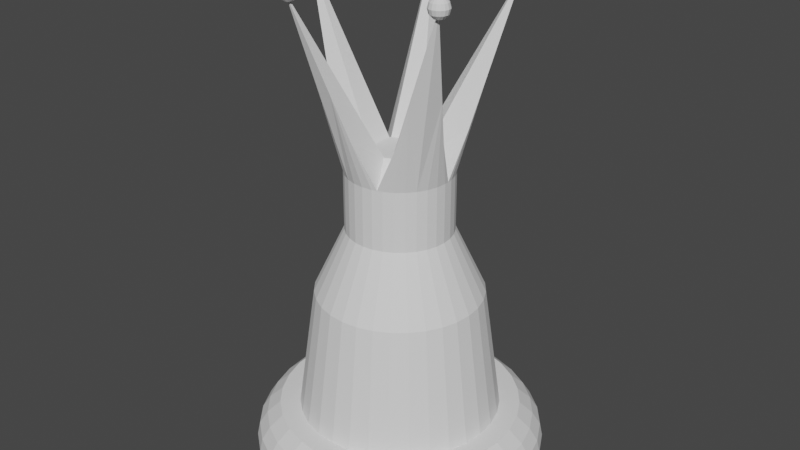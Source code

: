 # Source: hetman.blend  (saved by Blender 3.3.6; exported with 4.5.12 LTS)
import bpy
from mathutils import Matrix  # noqa: F401  (used for matrix-valued properties, if any)

bpy.ops.wm.read_factory_settings(use_empty=True)
scene = bpy.context.scene
scene.name = 'Scene'

# ---- collections
col_collection = bpy.data.collections.new('Collection'); scene.collection.children.link(col_collection)

# ---- world
world_world = bpy.data.worlds.new('World'); scene.world = world_world
world_world.use_nodes = True; world_world.node_tree.nodes.clear()
_N = world_world.node_tree.nodes; _L = world_world.node_tree.links
n0 = _N.new('ShaderNodeOutputWorld'); n0.name = 'World Output'; n0.location = (300, 300)
n1 = _N.new('ShaderNodeBackground'); n1.name = 'Background'; n1.location = (10, 300)
n1.inputs[0].default_value = (0.05088, 0.05088, 0.05088, 1.0)
_L.new(n1.outputs[0], n0.inputs[0])
n0.is_active_output = True
world_world.color = (0.05088, 0.05088, 0.05088)
world_world.use_sun_shadow = False
world_world.sun_shadow_jitter_overblur = 0.0

# ---- meshes
me_kula = bpy.data.meshes.new('Kula')
me_kula.from_pydata([(0.0, 0.8315, 0.3954), (0.0, 0.9808, 0.2232), (0.0, 1.0, 0.1301), (0.0, 0.9808, 0.03692), (0.1622, 0.8155, 0.3954), (0.1802, 0.9061, 0.3128), (0.1913, 0.9619, 0.2232), (0.1951, 0.9808, 0.1301), (0.1913, 0.9619, 0.03692), (0.3182, 0.7682, 0.3954), (0.3536, 0.8536, 0.3128), (0.3753, 0.9061, 0.2232), (0.3827, 0.9239, 0.1301), (0.3753, 0.9061, 0.03692), (0.4619, 0.6913, 0.3954), (0.5133, 0.7682, 0.3128), (0.5449, 0.8155, 0.2232), (0.5556, 0.8315, 0.1301), (0.5449, 0.8155, 0.03692), (0.5879, 0.5879, 0.3954), (0.6533, 0.6533, 0.3128), (0.6935, 0.6935, 0.2232), (0.7071, 0.7071, 0.1301), (0.6935, 0.6935, 0.03692), (0.6913, 0.4619, 0.3954), (0.7682, 0.5133, 0.3128), (0.8155, 0.5449, 0.2232), (0.8315, 0.5556, 0.1301), (0.8155, 0.5449, 0.03692), (0.7682, 0.3182, 0.3954), (0.8536, 0.3536, 0.3128), (0.9061, 0.3753, 0.2232), (0.9239, 0.3827, 0.1301), (0.9061, 0.3753, 0.03692), (0.8155, 0.1622, 0.3954), (0.9061, 0.1802, 0.3128), (0.9619, 0.1913, 0.2232), (0.9808, 0.1951, 0.1301), (0.9619, 0.1913, 0.03692), (0.8315, -8.941e-08, 0.3954), (0.9239, 4.47e-08, 0.3128), (0.9808, -8.941e-08, 0.2232), (1.0, -1.639e-07, 0.1301), (0.9808, -8.941e-08, 0.03692), (0.8155, -0.1622, 0.3954), (0.9061, -0.1802, 0.3128), (0.9619, -0.1913, 0.2232), (0.9808, -0.1951, 0.1301), (0.9619, -0.1913, 0.03692), (0.7682, -0.3182, 0.3954), (0.8536, -0.3536, 0.3128), (0.9061, -0.3753, 0.2232), (0.9239, -0.3827, 0.1301), (0.9061, -0.3753, 0.03692), (0.6913, -0.4619, 0.3954), (0.7682, -0.5133, 0.3128), (0.8155, -0.5449, 0.2232), (0.8315, -0.5556, 0.1301), (0.8155, -0.5449, 0.03692), (0.5879, -0.5879, 0.3954), (0.6533, -0.6533, 0.3128), (0.6935, -0.6935, 0.2232), (0.7071, -0.7071, 0.1301), (0.6935, -0.6935, 0.03692), (0.4619, -0.6913, 0.3954), (0.5133, -0.7682, 0.3128), (0.5449, -0.8155, 0.2232), (0.5556, -0.8315, 0.1301), (0.5449, -0.8155, 0.03692), (0.3182, -0.7682, 0.3954), (0.3536, -0.8536, 0.3128), (0.3753, -0.9061, 0.2232), (0.3827, -0.9239, 0.1301), (0.3753, -0.9061, 0.03692), (0.1622, -0.8155, 0.3954), (0.1802, -0.9061, 0.3128), (0.1913, -0.9619, 0.2232), (0.1951, -0.9808, 0.1301), (0.1913, -0.9619, 0.03692), (-1.043e-07, -0.8315, 0.3954), (2.98e-08, -0.9239, 0.3128), (-1.341e-07, -0.9808, 0.2232), (-3.278e-07, -1.0, 0.1301), (-1.341e-07, -0.9808, 0.03692), (-0.1622, -0.8155, 0.3954), (-0.1802, -0.9061, 0.3128), (-0.1913, -0.9619, 0.2232), (-0.1951, -0.9808, 0.1301), (-0.1913, -0.9619, 0.03692), (-0.3182, -0.7682, 0.3954), (-0.3536, -0.8536, 0.3128), (-0.3753, -0.9061, 0.2232), (-0.3827, -0.9239, 0.1301), (-0.3753, -0.9061, 0.03692), (-0.4619, -0.6913, 0.3954), (-0.5133, -0.7682, 0.3128), (-0.5449, -0.8155, 0.2232), (-0.5556, -0.8315, 0.1301), (-0.5449, -0.8155, 0.03692), (-0.5879, -0.5879, 0.3954), (-0.6533, -0.6533, 0.3128), (-0.6935, -0.6935, 0.2232), (-0.7071, -0.7071, 0.1301), (-0.6935, -0.6935, 0.03692), (-0.6913, -0.4619, 0.3954), (-0.7682, -0.5133, 0.3128), (-0.8155, -0.5449, 0.2232), (-0.8315, -0.5556, 0.1301), (-0.8155, -0.5449, 0.03692), (-0.7682, -0.3182, 0.3954), (-0.8536, -0.3536, 0.3128), (-0.9061, -0.3753, 0.2232), (-0.9239, -0.3827, 0.1301), (-0.9061, -0.3753, 0.03692), (-0.8155, -0.1622, 0.3954), (-0.9061, -0.1802, 0.3128), (-0.9619, -0.1913, 0.2232), (-0.9808, -0.1951, 0.1301), (-0.9619, -0.1913, 0.03692), (-0.8315, 1.639e-07, 0.3954), (-0.9239, 1.49e-08, 0.3128), (-0.9808, 2.682e-07, 0.2232), (-1.0, 4.47e-07, 0.1301), (-0.9808, 2.682e-07, 0.03692), (-0.8155, 0.1622, 0.3954), (-0.9061, 0.1802, 0.3128), (-0.9619, 0.1913, 0.2232), (-0.9808, 0.1951, 0.1301), (-0.9619, 0.1913, 0.03692), (-0.7682, 0.3182, 0.3954), (-0.8536, 0.3536, 0.3128), (-0.9061, 0.3753, 0.2232), (-0.9239, 0.3827, 0.1301), (-0.9061, 0.3753, 0.03692), (-0.6913, 0.4619, 0.3954), (-0.7682, 0.5133, 0.3128), (-0.8155, 0.5449, 0.2232), (-0.8315, 0.5556, 0.1301), (-0.8155, 0.5449, 0.03692), (-0.5879, 0.5879, 0.3954), (-0.6533, 0.6533, 0.3128), (-0.6935, 0.6935, 0.2232), (-0.7071, 0.7071, 0.1301), (-0.6935, 0.6935, 0.03692), (-0.4619, 0.6913, 0.3954), (-0.5133, 0.7682, 0.3128), (-0.5449, 0.8155, 0.2232), (-0.5556, 0.8315, 0.1301), (-0.5449, 0.8155, 0.03692), (-0.3182, 0.7682, 0.3954), (-0.3536, 0.8536, 0.3128), (-0.3753, 0.9061, 0.2232), (-0.3827, 0.9239, 0.1301), (-0.3753, 0.9061, 0.03692), (-0.1622, 0.8155, 0.3954), (-0.1802, 0.9061, 0.3128), (-0.1913, 0.9619, 0.2232), (-0.1951, 0.9808, 0.1301), (-0.1913, 0.9619, 0.03692), (5.96e-08, 0.9239, 0.3128), (1.599e-08, 0.6929, 0.3954), (0.1352, 0.6796, 0.3954), (0.2652, 0.6402, 0.3954), (0.385, 0.5761, 0.3954), (0.49, 0.49, 0.3954), (0.5761, 0.385, 0.3954), (0.6402, 0.2652, 0.3954), (0.6796, 0.1352, 0.3954), (0.6929, -6.985e-08, 0.3954), (0.6796, -0.1352, 0.3954), (0.6402, -0.2652, 0.3954), (0.5761, -0.385, 0.3954), (0.49, -0.49, 0.3954), (0.385, -0.5761, 0.3954), (0.2652, -0.6402, 0.3954), (0.1352, -0.6796, 0.3954), (-7.094e-08, -0.6929, 0.3954), (-0.1352, -0.6796, 0.3954), (-0.2652, -0.6402, 0.3954), (-0.385, -0.5761, 0.3954), (-0.49, -0.49, 0.3954), (-0.5761, -0.385, 0.3954), (-0.6402, -0.2652, 0.3954), (-0.6796, -0.1352, 0.3954), (-0.6929, 1.413e-07, 0.3954), (-0.6796, 0.1352, 0.3954), (-0.6402, 0.2652, 0.3954), (-0.5761, 0.385, 0.3954), (-0.49, 0.49, 0.3954), (-0.385, 0.5761, 0.3954), (-0.2652, 0.6402, 0.3954), (-0.1352, 0.6796, 0.3954), (3.124e-08, 0.5693, 1.266), (0.1111, 0.5584, 1.266), (0.2179, 0.526, 1.266), (0.3163, 0.4734, 1.266), (0.4026, 0.4026, 1.266), (0.4734, 0.3163, 1.266), (0.526, 0.2179, 1.266), (0.5584, 0.1111, 1.266), (0.5693, -5.037e-08, 1.266), (0.5584, -0.1111, 1.266), (0.526, -0.2179, 1.266), (0.4734, -0.3163, 1.266), (0.4026, -0.4026, 1.266), (0.3163, -0.4734, 1.266), (0.2179, -0.526, 1.266), (0.1111, -0.5584, 1.266), (-4.018e-08, -0.5693, 1.266), (-0.1111, -0.5584, 1.266), (-0.2179, -0.526, 1.266), (-0.3163, -0.4734, 1.266), (-0.4026, -0.4026, 1.266), (-0.4734, -0.3163, 1.266), (-0.526, -0.2179, 1.266), (-0.5584, -0.1111, 1.266), (-0.5693, 1.231e-07, 1.266), (-0.5584, 0.1111, 1.266), (-0.526, 0.2179, 1.266), (-0.4734, 0.3163, 1.266), (-0.4026, 0.4026, 1.266), (-0.3163, 0.4734, 1.266), (-0.2179, 0.526, 1.266), (-0.1111, 0.5584, 1.266), (4.931e-08, 0.3587, 1.715), (0.06998, 0.3518, 1.715), (0.1373, 0.3314, 1.715), (0.1993, 0.2983, 1.715), (0.2537, 0.2537, 1.715), (0.2983, 0.1993, 1.715), (0.3314, 0.1373, 1.715), (0.3518, 0.06998, 1.715), (0.3587, -1.589e-08, 1.715), (0.3518, -0.06998, 1.715), (0.3314, -0.1373, 1.715), (0.2983, -0.1993, 1.715), (0.2537, -0.2537, 1.715), (0.1993, -0.2983, 1.715), (0.1373, -0.3314, 1.715), (0.06998, -0.3518, 1.715), (4.306e-09, -0.3587, 1.715), (-0.06998, -0.3518, 1.715), (-0.1373, -0.3314, 1.715), (-0.1993, -0.2983, 1.715), (-0.2537, -0.2537, 1.715), (-0.2983, -0.1993, 1.715), (-0.3314, -0.1373, 1.715), (-0.3518, -0.06998, 1.715), (-0.3587, 9.34e-08, 1.715), (-0.3518, 0.06998, 1.715), (-0.3314, 0.1373, 1.715), (-0.2983, 0.1993, 1.715), (-0.2537, 0.2537, 1.715), (-0.1993, 0.2983, 1.715), (-0.1373, 0.3314, 1.715), (-0.06998, 0.3518, 1.715), (4.931e-08, 0.3587, 2.123), (0.06998, 0.3518, 2.123), (0.1373, 0.3314, 2.123), (0.1993, 0.2983, 2.123), (0.2537, 0.2537, 2.123), (0.2983, 0.1993, 2.123), (0.3314, 0.1373, 2.123), (0.3518, 0.06998, 2.123), (0.3587, -1.589e-08, 2.123), (0.3518, -0.06998, 2.123), (0.3314, -0.1373, 2.123), (0.2983, -0.1993, 2.123), (0.2537, -0.2537, 2.123), (0.1993, -0.2983, 2.123), (0.1373, -0.3314, 2.123), (0.06998, -0.3518, 2.123), (4.306e-09, -0.3587, 2.123), (-0.06998, -0.3518, 2.123), (-0.1373, -0.3314, 2.123), (-0.1993, -0.2983, 2.123), (-0.2537, -0.2537, 2.123), (-0.2983, -0.1993, 2.123), (-0.3314, -0.1373, 2.123), (-0.3518, -0.06998, 2.123), (-0.3587, 9.34e-08, 2.123), (-0.3518, 0.06998, 2.123), (-0.3314, 0.1373, 2.123), (-0.2983, 0.1993, 2.123), (-0.2537, 0.2537, 2.123), (-0.1993, 0.2983, 2.123), (-0.1373, 0.3314, 2.123), (-0.06998, 0.3518, 2.123), (0.03183, 0.1687, 2.263), (0.1658, 0.03476, 2.263), (0.1748, -8.81e-05, 2.263), (0.06951, -0.1576, 2.263), (0.02006, -0.1793, 2.263), (-0.155, -0.1068, 2.263), (-0.1639, -0.09729, 2.263), (-0.1639, 0.09216, 2.263), (-0.1566, 0.1013, 2.263), (0.01847, 0.1738, 2.263), (1.49e-07, 5.96e-08, 2.263), (0.5087, 0.5087, 3.345), (0.5982, -0.3997, 3.345), (-0.2753, -0.6646, 3.345), (-0.7194, 1.653e-07, 3.345), (-0.2753, 0.6646, 3.345), (-0.2868, -0.432, 2.734), (-0.2925, -0.3156, 2.429), (-0.5088, -0.09965, 2.734), (-0.4036, -0.1495, 2.429), (-0.1027, -0.5082, 2.734), (-0.01634, -0.43, 2.429), (-0.5088, 0.09965, 2.734), (-0.4036, 0.1495, 2.429), (-0.2868, 0.432, 2.734), (-0.2925, 0.3156, 2.429), (0.3677, -0.3656, 2.734), (0.2525, -0.3485, 2.429), (0.4784, -0.1998, 2.734), (0.4186, -0.09992, 2.429), (0.4303, 0.2893, 2.734), (0.3911, 0.1797, 2.429), (0.2893, 0.4303, 2.734), (0.1797, 0.3911, 2.429), (-0.1027, 0.5082, 2.734), (-0.01634, 0.43, 2.429), (0.5878, -0.352, 3.405), (0.5878, -0.3278, 3.315), (0.6004, -0.3545, 3.405), (0.6097, -0.3321, 3.381), (0.6131, -0.324, 3.348), (0.6097, -0.3321, 3.315), (0.6004, -0.3545, 3.29), (0.6112, -0.3617, 3.405), (0.6283, -0.3446, 3.381), (0.6345, -0.3383, 3.348), (0.6283, -0.3446, 3.315), (0.6112, -0.3617, 3.29), (0.6183, -0.3724, 3.405), (0.6407, -0.3631, 3.381), (0.6489, -0.3597, 3.348), (0.6407, -0.3631, 3.315), (0.6183, -0.3724, 3.29), (0.6209, -0.385, 3.405), (0.6451, -0.385, 3.381), (0.6539, -0.385, 3.348), (0.6451, -0.385, 3.315), (0.6209, -0.385, 3.29), (0.6183, -0.3977, 3.405), (0.6407, -0.407, 3.381), (0.6489, -0.4103, 3.348), (0.6407, -0.407, 3.315), (0.6183, -0.3977, 3.29), (0.6112, -0.4084, 3.405), (0.6283, -0.4255, 3.381), (0.6345, -0.4318, 3.348), (0.6283, -0.4255, 3.315), (0.6112, -0.4084, 3.29), (0.6004, -0.4156, 3.405), (0.6097, -0.4379, 3.381), (0.6131, -0.4461, 3.348), (0.6097, -0.4379, 3.315), (0.6004, -0.4156, 3.29), (0.5878, -0.4181, 3.405), (0.5878, -0.4423, 3.381), (0.5878, -0.4512, 3.348), (0.5878, -0.4423, 3.315), (0.5878, -0.4181, 3.29), (0.5751, -0.4156, 3.405), (0.5659, -0.4379, 3.381), (0.5625, -0.4461, 3.348), (0.5659, -0.4379, 3.315), (0.5751, -0.4156, 3.29), (0.5644, -0.4084, 3.405), (0.5473, -0.4255, 3.381), (0.541, -0.4318, 3.348), (0.5473, -0.4255, 3.315), (0.5644, -0.4084, 3.29), (0.5878, -0.385, 3.414), (0.5573, -0.3977, 3.405), (0.5349, -0.407, 3.381), (0.5267, -0.4103, 3.348), (0.5349, -0.407, 3.315), (0.5573, -0.3977, 3.29), (0.5547, -0.385, 3.405), (0.5305, -0.385, 3.381), (0.5217, -0.385, 3.348), (0.5305, -0.385, 3.315), (0.5547, -0.385, 3.29), (0.5573, -0.3724, 3.405), (0.5349, -0.3631, 3.381), (0.5267, -0.3597, 3.348), (0.5349, -0.3631, 3.315), (0.5573, -0.3724, 3.29), (0.5644, -0.3617, 3.405), (0.5473, -0.3446, 3.381), (0.541, -0.3383, 3.348), (0.5473, -0.3446, 3.315), (0.5644, -0.3617, 3.29), (0.5751, -0.3545, 3.405), (0.5659, -0.3321, 3.381), (0.5625, -0.324, 3.348), (0.5659, -0.3321, 3.315), (0.5751, -0.3545, 3.29), (0.5878, -0.3278, 3.381), (0.5878, -0.3189, 3.348), (0.5878, -0.352, 3.29), (0.5878, -0.385, 3.281), (0.4959, 0.5239, 3.405), (0.4959, 0.5481, 3.315), (0.5086, 0.5214, 3.405), (0.5178, 0.5438, 3.381), (0.5212, 0.552, 3.348), (0.5178, 0.5438, 3.315), (0.5086, 0.5214, 3.29), (0.5193, 0.5143, 3.405), (0.5364, 0.5314, 3.381), (0.5427, 0.5376, 3.348), (0.5364, 0.5314, 3.315), (0.5193, 0.5143, 3.29), (0.5265, 0.5035, 3.405), (0.5488, 0.5128, 3.381), (0.557, 0.5162, 3.348), (0.5488, 0.5128, 3.315), (0.5265, 0.5035, 3.29), (0.529, 0.4909, 3.405), (0.5532, 0.4909, 3.381), (0.562, 0.4909, 3.348), (0.5532, 0.4909, 3.315), (0.529, 0.4909, 3.29), (0.5265, 0.4782, 3.405), (0.5488, 0.469, 3.381), (0.557, 0.4656, 3.348), (0.5488, 0.469, 3.315), (0.5265, 0.4782, 3.29), (0.5193, 0.4675, 3.405), (0.5364, 0.4504, 3.381), (0.5427, 0.4441, 3.348), (0.5364, 0.4504, 3.315), (0.5193, 0.4675, 3.29), (0.5086, 0.4603, 3.405), (0.5178, 0.438, 3.381), (0.5212, 0.4298, 3.348), (0.5178, 0.438, 3.315), (0.5086, 0.4603, 3.29), (0.4959, 0.4578, 3.405), (0.4959, 0.4336, 3.381), (0.4959, 0.4248, 3.348), (0.4959, 0.4336, 3.315), (0.4959, 0.4578, 3.29), (0.4833, 0.4603, 3.405), (0.474, 0.438, 3.381), (0.4706, 0.4298, 3.348), (0.474, 0.438, 3.315), (0.4833, 0.4603, 3.29), (0.4725, 0.4675, 3.405), (0.4554, 0.4504, 3.381), (0.4492, 0.4441, 3.348), (0.4554, 0.4504, 3.315), (0.4725, 0.4675, 3.29), (0.4959, 0.4909, 3.414), (0.4654, 0.4782, 3.405), (0.443, 0.469, 3.381), (0.4348, 0.4656, 3.348), (0.443, 0.469, 3.315), (0.4654, 0.4782, 3.29), (0.4629, 0.4909, 3.405), (0.4387, 0.4909, 3.381), (0.4298, 0.4909, 3.348), (0.4387, 0.4909, 3.315), (0.4629, 0.4909, 3.29), (0.4654, 0.5035, 3.405), (0.443, 0.5128, 3.381), (0.4348, 0.5162, 3.348), (0.443, 0.5128, 3.315), (0.4654, 0.5035, 3.29), (0.4725, 0.5143, 3.405), (0.4554, 0.5314, 3.381), (0.4492, 0.5376, 3.348), (0.4554, 0.5314, 3.315), (0.4725, 0.5143, 3.29), (0.4833, 0.5214, 3.405), (0.474, 0.5438, 3.381), (0.4706, 0.552, 3.348), (0.474, 0.5438, 3.315), (0.4833, 0.5214, 3.29), (0.4959, 0.5481, 3.381), (0.4959, 0.557, 3.348), (0.4959, 0.5239, 3.29), (-0.2682, 0.6813, 3.405), (-0.2682, 0.7055, 3.315), (-0.2556, 0.6788, 3.405), (-0.2463, 0.7012, 3.381), (-0.2429, 0.7094, 3.348), (-0.2463, 0.7012, 3.315), (-0.2556, 0.6788, 3.29), (-0.2448, 0.6716, 3.405), (-0.2277, 0.6888, 3.381), (-0.2215, 0.695, 3.348), (-0.2277, 0.6888, 3.315), (-0.2448, 0.6716, 3.29), (-0.2377, 0.6609, 3.405), (-0.2153, 0.6702, 3.381), (-0.2071, 0.6736, 3.348), (-0.2153, 0.6702, 3.315), (-0.2377, 0.6609, 3.29), (-0.2351, 0.6483, 3.405), (-0.2109, 0.6483, 3.381), (-0.2021, 0.6483, 3.348), (-0.2109, 0.6483, 3.315), (-0.2351, 0.6483, 3.29), (-0.2377, 0.6356, 3.405), (-0.2153, 0.6264, 3.381), (-0.2071, 0.623, 3.348), (-0.2153, 0.6264, 3.315), (-0.2377, 0.6356, 3.29), (-0.2448, 0.6249, 3.405), (-0.2277, 0.6078, 3.381), (-0.2215, 0.6015, 3.348), (-0.2277, 0.6078, 3.315), (-0.2448, 0.6249, 3.29), (-0.2556, 0.6177, 3.405), (-0.2463, 0.5954, 3.381), (-0.2429, 0.5872, 3.348), (-0.2463, 0.5954, 3.315), (-0.2556, 0.6177, 3.29), (-0.2682, 0.6152, 3.405), (-0.2682, 0.591, 3.381), (-0.2682, 0.5822, 3.348), (-0.2682, 0.591, 3.315), (-0.2682, 0.6152, 3.29), (-0.2809, 0.6177, 3.405), (-0.2901, 0.5954, 3.381), (-0.2935, 0.5872, 3.348), (-0.2901, 0.5954, 3.315), (-0.2809, 0.6177, 3.29), (-0.2916, 0.6249, 3.405), (-0.3087, 0.6078, 3.381), (-0.315, 0.6015, 3.348), (-0.3087, 0.6078, 3.315), (-0.2916, 0.6249, 3.29), (-0.2682, 0.6483, 3.414), (-0.2987, 0.6356, 3.405), (-0.3211, 0.6264, 3.381), (-0.3293, 0.623, 3.348), (-0.3211, 0.6264, 3.315), (-0.2987, 0.6356, 3.29), (-0.3013, 0.6483, 3.405), (-0.3255, 0.6483, 3.381), (-0.3343, 0.6483, 3.348), (-0.3255, 0.6483, 3.315), (-0.3013, 0.6483, 3.29), (-0.2987, 0.6609, 3.405), (-0.3211, 0.6702, 3.381), (-0.3293, 0.6736, 3.348), (-0.3211, 0.6702, 3.315), (-0.2987, 0.6609, 3.29), (-0.2916, 0.6716, 3.405), (-0.3087, 0.6888, 3.381), (-0.315, 0.695, 3.348), (-0.3087, 0.6888, 3.315), (-0.2916, 0.6716, 3.29), (-0.2809, 0.6788, 3.405), (-0.2901, 0.7012, 3.381), (-0.2935, 0.7094, 3.348), (-0.2901, 0.7012, 3.315), (-0.2809, 0.6788, 3.29), (-0.2682, 0.7055, 3.381), (-0.2682, 0.7144, 3.348), (-0.2682, 0.6813, 3.29), (-0.7054, 0.03516, 3.405), (-0.7054, 0.05936, 3.315), (-0.6928, 0.03265, 3.405), (-0.6835, 0.055, 3.381), (-0.6801, 0.06319, 3.348), (-0.6835, 0.055, 3.315), (-0.6928, 0.03265, 3.29), (-0.682, 0.02548, 3.405), (-0.6649, 0.04259, 3.381), (-0.6587, 0.04886, 3.348), (-0.6649, 0.04259, 3.315), (-0.682, 0.02548, 3.29), (-0.6749, 0.01476, 3.405), (-0.6525, 0.02402, 3.381), (-0.6443, 0.02741, 3.348), (-0.6525, 0.02402, 3.315), (-0.6749, 0.01476, 3.29), (-0.6724, 0.002106, 3.405), (-0.6482, 0.002106, 3.381), (-0.6393, 0.002106, 3.348), (-0.6686, 0.002106, 3.315), (-0.6724, 0.002106, 3.29), (-0.6749, -0.01054, 3.405), (-0.6525, -0.01981, 3.381), (-0.6443, -0.02319, 3.348), (-0.6525, -0.01981, 3.315), (-0.6749, -0.01054, 3.29), (-0.682, -0.02127, 3.405), (-0.6649, -0.03838, 3.381), (-0.6587, -0.04464, 3.348), (-0.6649, -0.03838, 3.315), (-0.682, -0.02127, 3.29), (-0.6928, -0.02843, 3.405), (-0.6835, -0.05079, 3.381), (-0.6801, -0.05898, 3.348), (-0.6835, -0.05079, 3.315), (-0.6928, -0.02843, 3.29), (-0.7054, -0.03095, 3.405), (-0.7054, -0.05515, 3.381), (-0.7054, -0.06401, 3.348), (-0.7054, -0.05515, 3.315), (-0.7054, -0.03095, 3.29), (-0.7181, -0.02843, 3.405), (-0.7273, -0.05079, 3.381), (-0.7307, -0.05898, 3.348), (-0.7273, -0.05079, 3.315), (-0.7181, -0.02843, 3.29), (-0.7288, -0.02127, 3.405), (-0.7459, -0.03838, 3.381), (-0.7522, -0.04464, 3.348), (-0.7459, -0.03838, 3.315), (-0.7288, -0.02127, 3.29), (-0.7054, 0.002106, 3.414), (-0.736, -0.01054, 3.405), (-0.7583, -0.01981, 3.381), (-0.7665, -0.02319, 3.348), (-0.7583, -0.01981, 3.315), (-0.736, -0.01054, 3.29), (-0.7385, 0.002106, 3.405), (-0.7627, 0.002106, 3.381), (-0.7715, 0.002106, 3.348), (-0.7627, 0.002106, 3.315), (-0.7385, 0.002106, 3.29), (-0.736, 0.01476, 3.405), (-0.7583, 0.02402, 3.381), (-0.7665, 0.02741, 3.348), (-0.7583, 0.02402, 3.315), (-0.736, 0.01476, 3.29), (-0.7288, 0.02548, 3.405), (-0.7459, 0.04259, 3.381), (-0.7522, 0.04886, 3.348), (-0.7459, 0.04259, 3.315), (-0.7288, 0.02548, 3.29), (-0.7181, 0.03265, 3.405), (-0.7273, 0.055, 3.381), (-0.7307, 0.06319, 3.348), (-0.7273, 0.055, 3.315), (-0.7181, 0.03265, 3.29), (-0.7054, 0.05936, 3.381), (-0.7054, 0.06822, 3.348), (-0.7054, 0.03516, 3.29), (-0.2677, -0.6117, 3.405), (-0.2677, -0.5875, 3.315), (-0.255, -0.6142, 3.405), (-0.2458, -0.5918, 3.381), (-0.2424, -0.5836, 3.348), (-0.2458, -0.5918, 3.315), (-0.255, -0.6142, 3.29), (-0.2443, -0.6214, 3.405), (-0.2272, -0.6042, 3.381), (-0.2209, -0.598, 3.348), (-0.2272, -0.6042, 3.315), (-0.2443, -0.6214, 3.29), (-0.2372, -0.6321, 3.405), (-0.2148, -0.6228, 3.381), (-0.2066, -0.6194, 3.348), (-0.2148, -0.6228, 3.315), (-0.2372, -0.6321, 3.29), (-0.2346, -0.6447, 3.405), (-0.2104, -0.6447, 3.381), (-0.2016, -0.6447, 3.348), (-0.2104, -0.6447, 3.315), (-0.2346, -0.6447, 3.29), (-0.2372, -0.6574, 3.405), (-0.2148, -0.6666, 3.381), (-0.2066, -0.67, 3.348), (-0.2148, -0.6666, 3.315), (-0.2372, -0.6574, 3.29), (-0.2443, -0.6681, 3.405), (-0.2272, -0.6852, 3.381), (-0.2209, -0.6915, 3.348), (-0.2272, -0.6852, 3.315), (-0.2443, -0.6681, 3.29), (-0.255, -0.6753, 3.405), (-0.2458, -0.6976, 3.381), (-0.2424, -0.7058, 3.348), (-0.2458, -0.6976, 3.315), (-0.255, -0.6753, 3.29), (-0.2677, -0.6778, 3.405), (-0.2677, -0.702, 3.381), (-0.2677, -0.7108, 3.348), (-0.2677, -0.702, 3.315), (-0.2677, -0.6778, 3.29), (-0.2803, -0.6753, 3.405), (-0.2896, -0.6976, 3.381), (-0.293, -0.7058, 3.348), (-0.2896, -0.6976, 3.315), (-0.2803, -0.6753, 3.29), (-0.2911, -0.6681, 3.405), (-0.3082, -0.6852, 3.381), (-0.3144, -0.6915, 3.348), (-0.3082, -0.6852, 3.315), (-0.2911, -0.6681, 3.29), (-0.2677, -0.6447, 3.414), (-0.2982, -0.6574, 3.405), (-0.3206, -0.6666, 3.381), (-0.3288, -0.67, 3.348), (-0.3206, -0.6666, 3.315), (-0.2982, -0.6574, 3.29), (-0.3008, -0.6447, 3.405), (-0.325, -0.6447, 3.381), (-0.3338, -0.6447, 3.348), (-0.325, -0.6447, 3.315), (-0.3008, -0.6447, 3.29), (-0.2982, -0.6321, 3.405), (-0.3206, -0.6228, 3.381), (-0.3288, -0.6194, 3.348), (-0.3206, -0.6228, 3.315), (-0.2982, -0.6321, 3.29), (-0.2911, -0.6214, 3.405), (-0.3082, -0.6042, 3.381), (-0.3144, -0.598, 3.348), (-0.3082, -0.6042, 3.315), (-0.2911, -0.6214, 3.29), (-0.2803, -0.6142, 3.405), (-0.2896, -0.5918, 3.381), (-0.293, -0.5836, 3.348), (-0.2896, -0.5918, 3.315), (-0.2803, -0.6142, 3.29), (-0.2677, -0.5875, 3.381), (-0.2677, -0.5786, 3.348), (-0.2677, -0.6117, 3.29), (0.1036, -0.3416, 2.123), (0.3553, 0.03499, 2.123)], [], [(159, 0, 4, 5), (1, 159, 5, 6), (2, 1, 6, 7), (3, 2, 7, 8), (8, 7, 12, 13), (5, 4, 9, 10), (6, 5, 10, 11), (7, 6, 11, 12), (10, 9, 14, 15), (11, 10, 15, 16), (12, 11, 16, 17), (13, 12, 17, 18), (15, 14, 19, 20), (16, 15, 20, 21), (17, 16, 21, 22), (18, 17, 22, 23), (20, 19, 24, 25), (21, 20, 25, 26), (22, 21, 26, 27), (23, 22, 27, 28), (25, 24, 29, 30), (26, 25, 30, 31), (27, 26, 31, 32), (28, 27, 32, 33), (31, 30, 35, 36), (32, 31, 36, 37), (33, 32, 37, 38), (30, 29, 34, 35), (35, 34, 39, 40), (36, 35, 40, 41), (37, 36, 41, 42), (38, 37, 42, 43), (41, 40, 45, 46), (42, 41, 46, 47), (43, 42, 47, 48), (40, 39, 44, 45), (45, 44, 49, 50), (46, 45, 50, 51), (47, 46, 51, 52), (48, 47, 52, 53), (52, 51, 56, 57), (53, 52, 57, 58), (50, 49, 54, 55), (51, 50, 55, 56), (55, 54, 59, 60), (56, 55, 60, 61), (57, 56, 61, 62), (58, 57, 62, 63), (63, 62, 67, 68), (60, 59, 64, 65), (61, 60, 65, 66), (62, 61, 66, 67), (65, 64, 69, 70), (66, 65, 70, 71), (67, 66, 71, 72), (68, 67, 72, 73), (73, 72, 77, 78), (70, 69, 74, 75), (71, 70, 75, 76), (72, 71, 76, 77), (75, 74, 79, 80), (76, 75, 80, 81), (77, 76, 81, 82), (78, 77, 82, 83), (80, 79, 84, 85), (81, 80, 85, 86), (82, 81, 86, 87), (83, 82, 87, 88), (85, 84, 89, 90), (86, 85, 90, 91), (87, 86, 91, 92), (88, 87, 92, 93), (90, 89, 94, 95), (91, 90, 95, 96), (92, 91, 96, 97), (93, 92, 97, 98), (96, 95, 100, 101), (97, 96, 101, 102), (98, 97, 102, 103), (95, 94, 99, 100), (100, 99, 104, 105), (101, 100, 105, 106), (102, 101, 106, 107), (103, 102, 107, 108), (107, 106, 111, 112), (108, 107, 112, 113), (105, 104, 109, 110), (106, 105, 110, 111), (110, 109, 114, 115), (111, 110, 115, 116), (112, 111, 116, 117), (113, 112, 117, 118), (117, 116, 121, 122), (118, 117, 122, 123), (115, 114, 119, 120), (116, 115, 120, 121), (120, 119, 124, 125), (121, 120, 125, 126), (122, 121, 126, 127), (123, 122, 127, 128), (128, 127, 132, 133), (125, 124, 129, 130), (126, 125, 130, 131), (127, 126, 131, 132), (130, 129, 134, 135), (131, 130, 135, 136), (132, 131, 136, 137), (133, 132, 137, 138), (138, 137, 142, 143), (135, 134, 139, 140), (136, 135, 140, 141), (137, 136, 141, 142), (140, 139, 144, 145), (141, 140, 145, 146), (142, 141, 146, 147), (143, 142, 147, 148), (145, 144, 149, 150), (146, 145, 150, 151), (147, 146, 151, 152), (148, 147, 152, 153), (151, 150, 155, 156), (152, 151, 156, 157), (153, 152, 157, 158), (150, 149, 154, 155), (155, 154, 0, 159), (4, 0, 154, 149, 144, 139, 134, 129, 124, 119, 114, 109, 104, 99, 94, 89, 84, 79, 74, 69, 64, 59, 54, 49, 44, 39, 34, 29, 24, 19, 14, 9), (156, 155, 159, 1), (3, 8, 13, 18, 23, 28, 33, 38, 43, 48, 53, 58, 63, 68, 73, 78, 83, 88, 93, 98, 103, 108, 113, 118, 123, 128, 133, 138, 143, 148, 153, 158), (157, 156, 1, 2), (158, 157, 2, 3), (161, 162, 163, 164, 165, 166, 167, 168, 169, 170, 171, 172, 173, 174, 175, 176, 177, 178, 179, 180, 181, 182, 183, 184, 185, 186, 187, 188, 189, 190, 191, 160), (193, 194, 195, 196, 197, 198, 199, 200, 201, 202, 203, 204, 205, 206, 207, 208, 209, 210, 211, 212, 213, 214, 215, 216, 217, 218, 219, 220, 221, 222, 223, 192), (225, 226, 227, 228, 229, 230, 231, 232, 233, 234, 235, 236, 237, 238, 239, 240, 241, 242, 243, 244, 245, 246, 247, 248, 249, 250, 251, 252, 253, 254, 255, 224), (177, 176, 208, 209), (209, 208, 240, 241), (208, 207, 239, 240), (207, 208, 176, 175), (175, 174, 206, 207), (238, 239, 207, 206), (206, 205, 237, 238), (174, 173, 205, 206), (173, 172, 204, 205), (236, 237, 205, 204), (204, 203, 235, 236), (172, 171, 203, 204), (171, 170, 202, 203), (234, 235, 203, 202), (202, 201, 233, 234), (170, 169, 201, 202), (169, 168, 200, 201), (232, 233, 201, 200), (200, 199, 231, 232), (168, 167, 199, 200), (167, 166, 198, 199), (230, 231, 199, 198), (198, 197, 229, 230), (166, 165, 197, 198), (165, 164, 196, 197), (228, 229, 197, 196), (196, 195, 227, 228), (164, 163, 195, 196), (163, 162, 194, 195), (226, 227, 195, 194), (194, 193, 225, 226), (162, 161, 193, 194), (161, 160, 192, 193), (224, 225, 193, 192), (192, 223, 255, 224), (160, 191, 223, 192), (191, 190, 222, 223), (254, 255, 223, 222), (222, 221, 253, 254), (190, 189, 221, 222), (221, 220, 252, 253), (220, 221, 189, 188), (220, 219, 251, 252), (188, 187, 219, 220), (187, 186, 218, 219), (250, 251, 219, 218), (218, 217, 249, 250), (186, 185, 217, 218), (185, 184, 216, 217), (248, 249, 217, 216), (216, 215, 247, 248), (184, 183, 215, 216), (215, 214, 246, 247), (183, 182, 214, 215), (182, 181, 213, 214), (245, 246, 214, 213), (213, 212, 244, 245), (181, 180, 212, 213), (180, 179, 211, 212), (243, 244, 212, 211), (211, 210, 242, 243), (179, 178, 210, 211), (178, 177, 209, 210), (241, 242, 210, 209), (257, 258, 259, 260, 261, 262, 263, 731, 264, 265, 266, 267, 268, 269, 270, 730, 271, 272, 273, 274, 275, 276, 277, 278, 279, 280, 281, 282, 283, 284, 285, 286, 287, 256), (272, 273, 241, 240), (239, 271, 272, 240), (238, 270, 730, 271, 239), (237, 269, 270, 238), (236, 268, 269, 237), (235, 267, 268, 236), (234, 266, 267, 235), (233, 265, 266, 234), (232, 264, 265, 233), (231, 263, 731, 264, 232), (230, 262, 263, 231), (229, 261, 262, 230), (228, 260, 261, 229), (227, 259, 260, 228), (226, 258, 259, 227), (225, 257, 258, 226), (241, 273, 274, 242), (242, 274, 275, 243), (243, 275, 276, 244), (244, 276, 277, 245), (245, 277, 278, 246), (246, 278, 279, 247), (247, 279, 280, 248), (248, 280, 281, 249), (249, 281, 282, 250), (250, 282, 283, 251), (251, 283, 284, 252), (252, 284, 285, 253), (253, 285, 286, 254), (254, 286, 287, 255), (255, 287, 256, 224), (224, 256, 257, 225), (257, 297, 298), (289, 298, 263), (291, 270, 298), (277, 293, 298), (295, 294, 298), (277, 298, 294), (292, 298, 293), (292, 298, 271), (291, 290, 298), (298, 264, 290), (289, 288, 298), (298, 288, 257), (298, 296, 295), (296, 298, 297), (302, 310, 311, 283, 282, 281, 280), (301, 304, 305, 277, 276, 275, 274), (300, 314, 315, 270, 269, 268, 267), (299, 260, 259, 258, 257, 321, 320), (287, 286, 303, 322, 323, 257, 256), (292, 293, 301), (301, 274, 273, 272, 271, 309, 308), (302, 294, 295), (277, 305, 293), (277, 294, 307), (306, 307, 294, 302), (304, 301, 293, 305), (307, 302, 280, 279, 278, 277), (303, 286, 285, 284, 283, 313, 312), (299, 318, 319, 263, 262, 261, 260), (300, 267, 266, 265, 264, 317, 316), (303, 296, 297), (299, 288, 289), (291, 300, 290), (292, 271, 309), (308, 309, 292, 301), (295, 283, 311), (310, 302, 295, 311), (296, 313, 283), (312, 313, 296, 303), (291, 315, 270), (314, 300, 291, 315), (290, 264, 317), (316, 317, 290, 300), (289, 319, 263), (318, 299, 289, 319), (288, 321, 257), (320, 321, 288, 299), (257, 323, 297), (322, 303, 297, 323), (324, 376, 326), (405, 404, 330), (325, 403, 328, 329), (402, 324, 326, 327), (404, 325, 329, 330), (403, 402, 327, 328), (405, 330, 335), (329, 328, 333, 334), (327, 326, 331, 332), (330, 329, 334, 335), (328, 327, 332, 333), (326, 376, 331), (334, 333, 338, 339), (332, 331, 336, 337), (335, 334, 339, 340), (333, 332, 337, 338), (331, 376, 336), (405, 335, 340), (337, 336, 341, 342), (340, 339, 344, 345), (338, 337, 342, 343), (336, 376, 341), (405, 340, 345), (339, 338, 343, 344), (345, 344, 349, 350), (343, 342, 347, 348), (341, 376, 346), (405, 345, 350), (344, 343, 348, 349), (342, 341, 346, 347), (350, 349, 354, 355), (348, 347, 352, 353), (346, 376, 351), (405, 350, 355), (349, 348, 353, 354), (347, 346, 351, 352), (355, 354, 359, 360), (353, 352, 357, 358), (351, 376, 356), (405, 355, 360), (354, 353, 358, 359), (352, 351, 356, 357), (360, 359, 364, 365), (358, 357, 362, 363), (356, 376, 361), (405, 360, 365), (359, 358, 363, 364), (357, 356, 361, 362), (363, 362, 367, 368), (361, 376, 366), (405, 365, 370), (364, 363, 368, 369), (362, 361, 366, 367), (365, 364, 369, 370), (366, 376, 371), (405, 370, 375), (369, 368, 373, 374), (367, 366, 371, 372), (370, 369, 374, 375), (368, 367, 372, 373), (405, 375, 381), (374, 373, 379, 380), (372, 371, 377, 378), (375, 374, 380, 381), (373, 372, 378, 379), (371, 376, 377), (405, 381, 386), (380, 379, 384, 385), (378, 377, 382, 383), (381, 380, 385, 386), (379, 378, 383, 384), (377, 376, 382), (405, 386, 391), (385, 384, 389, 390), (383, 382, 387, 388), (386, 385, 390, 391), (384, 383, 388, 389), (382, 376, 387), (390, 389, 394, 395), (388, 387, 392, 393), (391, 390, 395, 396), (389, 388, 393, 394), (387, 376, 392), (405, 391, 396), (393, 392, 397, 398), (396, 395, 400, 401), (394, 393, 398, 399), (392, 376, 397), (405, 396, 401), (395, 394, 399, 400), (401, 400, 325, 404), (399, 398, 402, 403), (397, 376, 324), (405, 401, 404), (400, 399, 403, 325), (398, 397, 324, 402), (298, 292, 291), (270, 291, 292, 271, 730), (289, 298, 290), (263, 289, 290, 264, 731), (298, 294, 293), (295, 296, 283), (298, 288, 297), (406, 458, 408), (407, 485, 410, 411), (484, 406, 408, 409), (486, 407, 411, 412), (485, 484, 409, 410), (411, 410, 415, 416), (409, 408, 413, 414), (412, 411, 416, 417), (410, 409, 414, 415), (408, 458, 413), (416, 415, 420, 421), (414, 413, 418, 419), (417, 416, 421, 422), (415, 414, 419, 420), (413, 458, 418), (419, 418, 423, 424), (422, 421, 426, 427), (420, 419, 424, 425), (418, 458, 423), (421, 420, 425, 426), (427, 426, 431, 432), (425, 424, 429, 430), (423, 458, 428), (426, 425, 430, 431), (424, 423, 428, 429), (432, 431, 436, 437), (430, 429, 434, 435), (428, 458, 433), (431, 430, 435, 436), (429, 428, 433, 434), (437, 436, 441, 442), (435, 434, 439, 440), (433, 458, 438), (436, 435, 440, 441), (434, 433, 438, 439), (442, 441, 446, 447), (440, 439, 444, 445), (438, 458, 443), (441, 440, 445, 446), (439, 438, 443, 444), (445, 444, 449, 450), (443, 458, 448), (446, 445, 450, 451), (444, 443, 448, 449), (447, 446, 451, 452), (448, 458, 453), (451, 450, 455, 456), (449, 448, 453, 454), (452, 451, 456, 457), (450, 449, 454, 455), (456, 455, 461, 462), (454, 453, 459, 460), (457, 456, 462, 463), (455, 454, 460, 461), (453, 458, 459), (462, 461, 466, 467), (460, 459, 464, 465), (463, 462, 467, 468), (461, 460, 465, 466), (459, 458, 464), (467, 466, 471, 472), (465, 464, 469, 470), (468, 467, 472, 473), (466, 465, 470, 471), (464, 458, 469), (472, 471, 476, 477), (470, 469, 474, 475), (473, 472, 477, 478), (471, 470, 475, 476), (469, 458, 474), (475, 474, 479, 480), (478, 477, 482, 483), (476, 475, 480, 481), (474, 458, 479), (477, 476, 481, 482), (483, 482, 407, 486), (481, 480, 484, 485), (479, 458, 406), (482, 481, 485, 407), (480, 479, 406, 484), (487, 539, 489), (488, 566, 491, 492), (565, 487, 489, 490), (567, 488, 492, 493), (566, 565, 490, 491), (492, 491, 496, 497), (490, 489, 494, 495), (493, 492, 497, 498), (491, 490, 495, 496), (489, 539, 494), (497, 496, 501, 502), (495, 494, 499, 500), (498, 497, 502, 503), (496, 495, 500, 501), (494, 539, 499), (500, 499, 504, 505), (503, 502, 507, 508), (501, 500, 505, 506), (499, 539, 504), (502, 501, 506, 507), (508, 507, 512, 513), (506, 505, 510, 511), (504, 539, 509), (507, 506, 511, 512), (505, 504, 509, 510), (513, 512, 517, 518), (511, 510, 515, 516), (509, 539, 514), (512, 511, 516, 517), (510, 509, 514, 515), (518, 517, 522, 523), (516, 515, 520, 521), (514, 539, 519), (517, 516, 521, 522), (515, 514, 519, 520), (523, 522, 527, 528), (521, 520, 525, 526), (519, 539, 524), (522, 521, 526, 527), (520, 519, 524, 525), (526, 525, 530, 531), (524, 539, 529), (527, 526, 531, 532), (525, 524, 529, 530), (528, 527, 532, 533), (529, 539, 534), (532, 531, 536, 537), (530, 529, 534, 535), (533, 532, 537, 538), (531, 530, 535, 536), (537, 536, 542, 543), (535, 534, 540, 541), (538, 537, 543, 544), (536, 535, 541, 542), (534, 539, 540), (543, 542, 547, 548), (541, 540, 545, 546), (544, 543, 548, 549), (542, 541, 546, 547), (540, 539, 545), (548, 547, 552, 553), (546, 545, 550, 551), (549, 548, 553, 554), (547, 546, 551, 552), (545, 539, 550), (553, 552, 557, 558), (551, 550, 555, 556), (554, 553, 558, 559), (552, 551, 556, 557), (550, 539, 555), (556, 555, 560, 561), (559, 558, 563, 564), (557, 556, 561, 562), (555, 539, 560), (558, 557, 562, 563), (564, 563, 488, 567), (562, 561, 565, 566), (560, 539, 487), (563, 562, 566, 488), (561, 560, 487, 565), (568, 620, 570), (569, 647, 572, 573), (646, 568, 570, 571), (648, 569, 573, 574), (647, 646, 571, 572), (573, 572, 577, 578), (571, 570, 575, 576), (574, 573, 578, 579), (572, 571, 576, 577), (570, 620, 575), (578, 577, 582, 583), (576, 575, 580, 581), (579, 578, 583, 584), (577, 576, 581, 582), (575, 620, 580), (581, 580, 585, 586), (584, 583, 588, 589), (582, 581, 586, 587), (580, 620, 585), (583, 582, 587, 588), (589, 588, 593, 594), (587, 586, 591, 592), (585, 620, 590), (588, 587, 592, 593), (586, 585, 590, 591), (594, 593, 598, 599), (592, 591, 596, 597), (590, 620, 595), (593, 592, 597, 598), (591, 590, 595, 596), (599, 598, 603, 604), (597, 596, 601, 602), (595, 620, 600), (598, 597, 602, 603), (596, 595, 600, 601), (604, 603, 608, 609), (602, 601, 606, 607), (600, 620, 605), (603, 602, 607, 608), (601, 600, 605, 606), (607, 606, 611, 612), (605, 620, 610), (608, 607, 612, 613), (606, 605, 610, 611), (609, 608, 613, 614), (610, 620, 615), (613, 612, 617, 618), (611, 610, 615, 616), (614, 613, 618, 619), (612, 611, 616, 617), (618, 617, 623, 624), (616, 615, 621, 622), (619, 618, 624, 625), (617, 616, 622, 623), (615, 620, 621), (624, 623, 628, 629), (622, 621, 626, 627), (625, 624, 629, 630), (623, 622, 627, 628), (621, 620, 626), (629, 628, 633, 634), (627, 626, 631, 632), (630, 629, 634, 635), (628, 627, 632, 633), (626, 620, 631), (634, 633, 638, 639), (632, 631, 636, 637), (635, 634, 639, 640), (633, 632, 637, 638), (631, 620, 636), (637, 636, 641, 642), (640, 639, 644, 645), (638, 637, 642, 643), (636, 620, 641), (639, 638, 643, 644), (645, 644, 569, 648), (643, 642, 646, 647), (641, 620, 568), (644, 643, 647, 569), (642, 641, 568, 646), (649, 701, 651), (650, 728, 653, 654), (727, 649, 651, 652), (729, 650, 654, 655), (728, 727, 652, 653), (654, 653, 658, 659), (652, 651, 656, 657), (655, 654, 659, 660), (653, 652, 657, 658), (651, 701, 656), (659, 658, 663, 664), (657, 656, 661, 662), (660, 659, 664, 665), (658, 657, 662, 663), (656, 701, 661), (662, 661, 666, 667), (665, 664, 669, 670), (663, 662, 667, 668), (661, 701, 666), (664, 663, 668, 669), (670, 669, 674, 675), (668, 667, 672, 673), (666, 701, 671), (669, 668, 673, 674), (667, 666, 671, 672), (675, 674, 679, 680), (673, 672, 677, 678), (671, 701, 676), (674, 673, 678, 679), (672, 671, 676, 677), (680, 679, 684, 685), (678, 677, 682, 683), (676, 701, 681), (679, 678, 683, 684), (677, 676, 681, 682), (685, 684, 689, 690), (683, 682, 687, 688), (681, 701, 686), (684, 683, 688, 689), (682, 681, 686, 687), (688, 687, 692, 693), (686, 701, 691), (689, 688, 693, 694), (687, 686, 691, 692), (690, 689, 694, 695), (691, 701, 696), (694, 693, 698, 699), (692, 691, 696, 697), (695, 694, 699, 700), (693, 692, 697, 698), (699, 698, 704, 705), (697, 696, 702, 703), (700, 699, 705, 706), (698, 697, 703, 704), (696, 701, 702), (705, 704, 709, 710), (703, 702, 707, 708), (706, 705, 710, 711), (704, 703, 708, 709), (702, 701, 707), (710, 709, 714, 715), (708, 707, 712, 713), (711, 710, 715, 716), (709, 708, 713, 714), (707, 701, 712), (715, 714, 719, 720), (713, 712, 717, 718), (716, 715, 720, 721), (714, 713, 718, 719), (712, 701, 717), (718, 717, 722, 723), (721, 720, 725, 726), (719, 718, 723, 724), (717, 701, 722), (720, 719, 724, 725), (726, 725, 650, 729), (724, 723, 727, 728), (722, 701, 649), (725, 724, 728, 650), (723, 722, 649, 727), (730, 270, 315), (309, 271, 730), (292, 309, 730), (315, 291, 730), (264, 731, 317), (317, 731, 290), (263, 319, 731), (289, 731, 319)])
_uv = me_kula.uv_layers.new(name='MapaUV')
_uv.uv.foreach_set('vector', [0.75, 0.625, 0.75, 0.6875, 0.7188, 0.6875, 0.7188, 0.625, 0.75, 0.5625, 0.75, 0.625, 0.7188, 0.625, 0.7188, 0.5625, 0.75, 0.5, 0.75, 0.5625, 0.7188, 0.5625, 0.7188, 0.5, 0.75, 0.4375, 0.75, 0.5, 0.7188, 0.5, 0.7188, 0.4375, 0.7188, 0.4375, 0.7188, 0.5, 0.6875, 0.5, 0.6875, 0.4375, 0.7188, 0.625, 0.7188, 0.6875, 0.6875, 0.6875, 0.6875, 0.625, 0.7188, 0.5625, 0.7188, 0.625, 0.6875, 0.625, 0.6875, 0.5625, 0.7188, 0.5, 0.7188, 0.5625, 0.6875, 0.5625, 0.6875, 0.5, 0.6875, 0.625, 0.6875, 0.6875, 0.6562, 0.6875, 0.6562, 0.625, 0.6875, 0.5625, 0.6875, 0.625, 0.6562, 0.625, 0.6562, 0.5625, 0.6875, 0.5, 0.6875, 0.5625, 0.6562, 0.5625, 0.6562, 0.5, 0.6875, 0.4375, 0.6875, 0.5, 0.6562, 0.5, 0.6562, 0.4375, 0.6562, 0.625, 0.6562, 0.6875, 0.625, 0.6875, 0.625, 0.625, 0.6562, 0.5625, 0.6562, 0.625, 0.625, 0.625, 0.625, 0.5625, 0.6562, 0.5, 0.6562, 0.5625, 0.625, 0.5625, 0.625, 0.5, 0.6562, 0.4375, 0.6562, 0.5, 0.625, 0.5, 0.625, 0.4375, 0.625, 0.625, 0.625, 0.6875, 0.5938, 0.6875, 0.5938, 0.625, 0.625, 0.5625, 0.625, 0.625, 0.5938, 0.625, 0.5938, 0.5625, 0.625, 0.5, 0.625, 0.5625, 0.5938, 0.5625, 0.5938, 0.5, 0.625, 0.4375, 0.625, 0.5, 0.5938, 0.5, 0.5938, 0.4375, 0.5938, 0.625, 0.5938, 0.6875, 0.5625, 0.6875, 0.5625, 0.625, 0.5938, 0.5625, 0.5938, 0.625, 0.5625, 0.625, 0.5625, 0.5625, 0.5938, 0.5, 0.5938, 0.5625, 0.5625, 0.5625, 0.5625, 0.5, 0.5938, 0.4375, 0.5938, 0.5, 0.5625, 0.5, 0.5625, 0.4375, 0.5625, 0.5625, 0.5625, 0.625, 0.5312, 0.625, 0.5312, 0.5625, 0.5625, 0.5, 0.5625, 0.5625, 0.5312, 0.5625, 0.5312, 0.5, 0.5625, 0.4375, 0.5625, 0.5, 0.5312, 0.5, 0.5312, 0.4375, 0.5625, 0.625, 0.5625, 0.6875, 0.5312, 0.6875, 0.5312, 0.625, 0.5312, 0.625, 0.5312, 0.6875, 0.5, 0.6875, 0.5, 0.625, 0.5312, 0.5625, 0.5312, 0.625, 0.5, 0.625, 0.5, 0.5625, 0.5312, 0.5, 0.5312, 0.5625, 0.5, 0.5625, 0.5, 0.5, 0.5312, 0.4375, 0.5312, 0.5, 0.5, 0.5, 0.5, 0.4375, 0.5, 0.5625, 0.5, 0.625, 0.4688, 0.625, 0.4688, 0.5625, 0.5, 0.5, 0.5, 0.5625, 0.4688, 0.5625, 0.4687, 0.5, 0.5, 0.4375, 0.5, 0.5, 0.4687, 0.5, 0.4688, 0.4375, 0.5, 0.625, 0.5, 0.6875, 0.4687, 0.6875, 0.4688, 0.625, 0.4688, 0.625, 0.4687, 0.6875, 0.4375, 0.6875, 0.4375, 0.625, 0.4688, 0.5625, 0.4688, 0.625, 0.4375, 0.625, 0.4375, 0.5625, 0.4687, 0.5, 0.4688, 0.5625, 0.4375, 0.5625, 0.4375, 0.5, 0.4688, 0.4375, 0.4687, 0.5, 0.4375, 0.5, 0.4375, 0.4375, 0.4375, 0.5, 0.4375, 0.5625, 0.4062, 0.5625, 0.4062, 0.5, 0.4375, 0.4375, 0.4375, 0.5, 0.4062, 0.5, 0.4062, 0.4375, 0.4375, 0.625, 0.4375, 0.6875, 0.4062, 0.6875, 0.4062, 0.625, 0.4375, 0.5625, 0.4375, 0.625, 0.4062, 0.625, 0.4062, 0.5625, 0.4062, 0.625, 0.4062, 0.6875, 0.375, 0.6875, 0.375, 0.625, 0.4062, 0.5625, 0.4062, 0.625, 0.375, 0.625, 0.375, 0.5625, 0.4062, 0.5, 0.4062, 0.5625, 0.375, 0.5625, 0.375, 0.5, 0.4062, 0.4375, 0.4062, 0.5, 0.375, 0.5, 0.375, 0.4375, 0.375, 0.4375, 0.375, 0.5, 0.3437, 0.5, 0.3438, 0.4375, 0.375, 0.625, 0.375, 0.6875, 0.3438, 0.6875, 0.3438, 0.625, 0.375, 0.5625, 0.375, 0.625, 0.3438, 0.625, 0.3438, 0.5625, 0.375, 0.5, 0.375, 0.5625, 0.3438, 0.5625, 0.3437, 0.5, 0.3438, 0.625, 0.3438, 0.6875, 0.3125, 0.6875, 0.3125, 0.625, 0.3438, 0.5625, 0.3438, 0.625, 0.3125, 0.625, 0.3125, 0.5625, 0.3437, 0.5, 0.3438, 0.5625, 0.3125, 0.5625, 0.3125, 0.5, 0.3438, 0.4375, 0.3437, 0.5, 0.3125, 0.5, 0.3125, 0.4375, 0.3125, 0.4375, 0.3125, 0.5, 0.2812, 0.5, 0.2812, 0.4375, 0.3125, 0.625, 0.3125, 0.6875, 0.2812, 0.6875, 0.2812, 0.625, 0.3125, 0.5625, 0.3125, 0.625, 0.2812, 0.625, 0.2812, 0.5625, 0.3125, 0.5, 0.3125, 0.5625, 0.2812, 0.5625, 0.2812, 0.5, 0.2812, 0.625, 0.2812, 0.6875, 0.25, 0.6875, 0.25, 0.625, 0.2812, 0.5625, 0.2812, 0.625, 0.25, 0.625, 0.25, 0.5625, 0.2812, 0.5, 0.2812, 0.5625, 0.25, 0.5625, 0.25, 0.5, 0.2812, 0.4375, 0.2812, 0.5, 0.25, 0.5, 0.25, 0.4375, 0.25, 0.625, 0.25, 0.6875, 0.2188, 0.6875, 0.2188, 0.625, 0.25, 0.5625, 0.25, 0.625, 0.2188, 0.625, 0.2188, 0.5625, 0.25, 0.5, 0.25, 0.5625, 0.2188, 0.5625, 0.2187, 0.5, 0.25, 0.4375, 0.25, 0.5, 0.2187, 0.5, 0.2188, 0.4375, 0.2188, 0.625, 0.2188, 0.6875, 0.1875, 0.6875, 0.1875, 0.625, 0.2188, 0.5625, 0.2188, 0.625, 0.1875, 0.625, 0.1875, 0.5625, 0.2187, 0.5, 0.2188, 0.5625, 0.1875, 0.5625, 0.1875, 0.5, 0.2188, 0.4375, 0.2187, 0.5, 0.1875, 0.5, 0.1875, 0.4375, 0.1875, 0.625, 0.1875, 0.6875, 0.1562, 0.6875, 0.1563, 0.625, 0.1875, 0.5625, 0.1875, 0.625, 0.1563, 0.625, 0.1562, 0.5625, 0.1875, 0.5, 0.1875, 0.5625, 0.1562, 0.5625, 0.1562, 0.5, 0.1875, 0.4375, 0.1875, 0.5, 0.1562, 0.5, 0.1562, 0.4375, 0.1562, 0.5625, 0.1563, 0.625, 0.125, 0.625, 0.125, 0.5625, 0.1562, 0.5, 0.1562, 0.5625, 0.125, 0.5625, 0.125, 0.5, 0.1562, 0.4375, 0.1562, 0.5, 0.125, 0.5, 0.125, 0.4375, 0.1563, 0.625, 0.1562, 0.6875, 0.125, 0.6875, 0.125, 0.625, 0.125, 0.625, 0.125, 0.6875, 0.09375, 0.6875, 0.09375, 0.625, 0.125, 0.5625, 0.125, 0.625, 0.09375, 0.625, 0.09375, 0.5625, 0.125, 0.5, 0.125, 0.5625, 0.09375, 0.5625, 0.09375, 0.5, 0.125, 0.4375, 0.125, 0.5, 0.09375, 0.5, 0.09375, 0.4375, 0.09375, 0.5, 0.09375, 0.5625, 0.0625, 0.5625, 0.0625, 0.5, 0.09375, 0.4375, 0.09375, 0.5, 0.0625, 0.5, 0.0625, 0.4375, 0.09375, 0.625, 0.09375, 0.6875, 0.0625, 0.6875, 0.0625, 0.625, 0.09375, 0.5625, 0.09375, 0.625, 0.0625, 0.625, 0.0625, 0.5625, 0.0625, 0.625, 0.0625, 0.6875, 0.03125, 0.6875, 0.03125, 0.625, 0.0625, 0.5625, 0.0625, 0.625, 0.03125, 0.625, 0.03125, 0.5625, 0.0625, 0.5, 0.0625, 0.5625, 0.03125, 0.5625, 0.03125, 0.5, 0.0625, 0.4375, 0.0625, 0.5, 0.03125, 0.5, 0.03125, 0.4375, 0.03125, 0.5, 0.03125, 0.5625, 0.0, 0.5625, 0.0, 0.5, 0.03125, 0.4375, 0.03125, 0.5, 0.0, 0.5, 0.0, 0.4375, 0.03125, 0.625, 0.03125, 0.6875, 0.0, 0.6875, 0.0, 0.625, 0.03125, 0.5625, 0.03125, 0.625, 0.0, 0.625, 0.0, 0.5625, 1.0, 0.625, 1.0, 0.6875, 0.9687, 0.6875, 0.9688, 0.625, 1.0, 0.5625, 1.0, 0.625, 0.9688, 0.625, 0.9687, 0.5625, 1.0, 0.5, 1.0, 0.5625, 0.9687, 0.5625, 0.9687, 0.5, 1.0, 0.4375, 1.0, 0.5, 0.9687, 0.5, 0.9687, 0.4375, 0.9687, 0.4375, 0.9687, 0.5, 0.9375, 0.5, 0.9375, 0.4375, 0.9688, 0.625, 0.9687, 0.6875, 0.9375, 0.6875, 0.9375, 0.625, 0.9687, 0.5625, 0.9688, 0.625, 0.9375, 0.625, 0.9375, 0.5625, 0.9687, 0.5, 0.9687, 0.5625, 0.9375, 0.5625, 0.9375, 0.5, 0.9375, 0.625, 0.9375, 0.6875, 0.9062, 0.6875, 0.9062, 0.625, 0.9375, 0.5625, 0.9375, 0.625, 0.9062, 0.625, 0.9062, 0.5625, 0.9375, 0.5, 0.9375, 0.5625, 0.9062, 0.5625, 0.9062, 0.5, 0.9375, 0.4375, 0.9375, 0.5, 0.9062, 0.5, 0.9062, 0.4375, 0.9062, 0.4375, 0.9062, 0.5, 0.875, 0.5, 0.875, 0.4375, 0.9062, 0.625, 0.9062, 0.6875, 0.875, 0.6875, 0.875, 0.625, 0.9062, 0.5625, 0.9062, 0.625, 0.875, 0.625, 0.875, 0.5625, 0.9062, 0.5, 0.9062, 0.5625, 0.875, 0.5625, 0.875, 0.5, 0.875, 0.625, 0.875, 0.6875, 0.8437, 0.6875, 0.8438, 0.625, 0.875, 0.5625, 0.875, 0.625, 0.8438, 0.625, 0.8437, 0.5625, 0.875, 0.5, 0.875, 0.5625, 0.8437, 0.5625, 0.8437, 0.5, 0.875, 0.4375, 0.875, 0.5, 0.8437, 0.5, 0.8437, 0.4375, 0.8438, 0.625, 0.8437, 0.6875, 0.8125, 0.6875, 0.8125, 0.625, 0.8437, 0.5625, 0.8438, 0.625, 0.8125, 0.625, 0.8125, 0.5625, 0.8437, 0.5, 0.8437, 0.5625, 0.8125, 0.5625, 0.8125, 0.5, 0.8437, 0.4375, 0.8437, 0.5, 0.8125, 0.5, 0.8125, 0.4375, 0.8125, 0.5625, 0.8125, 0.625, 0.7812, 0.625, 0.7812, 0.5625, 0.8125, 0.5, 0.8125, 0.5625, 0.7812, 0.5625, 0.7812, 0.5, 0.8125, 0.4375, 0.8125, 0.5, 0.7812, 0.5, 0.7812, 0.4375, 0.8125, 0.625, 0.8125, 0.6875, 0.7812, 0.6875, 0.7812, 0.625, 0.7812, 0.625, 0.7812, 0.6875, 0.75, 0.6875, 0.75, 0.625, 0.7188, 0.6875, 0.75, 0.6875, 0.7812, 0.6875, 0.8125, 0.6875, 0.8437, 0.6875, 0.875, 0.6875, 0.9062, 0.6875, 0.9375, 0.6875, 0.9687, 0.6875, 0.0, 0.6875, 0.03125, 0.6875, 0.0625, 0.6875, 0.09375, 0.6875, 0.125, 0.6875, 0.1562, 0.6875, 0.1875, 0.6875, 0.2188, 0.6875, 0.25, 0.6875, 0.2812, 0.6875, 0.3125, 0.6875, 0.3438, 0.6875, 0.375, 0.6875, 0.4062, 0.6875, 0.4375, 0.6875, 0.4687, 0.6875, 0.5, 0.6875, 0.5312, 0.6875, 0.5625, 0.6875, 0.5938, 0.6875, 0.625, 0.6875, 0.6562, 0.6875, 0.6875, 0.6875, 0.7812, 0.5625, 0.7812, 0.625, 0.75, 0.625, 0.75, 0.5625, 0.75, 0.4375, 0.7188, 0.4375, 0.6875, 0.4375, 0.6562, 0.4375, 0.625, 0.4375, 0.5938, 0.4375, 0.5625, 0.4375, 0.5312, 0.4375, 0.5, 0.4375, 0.4688, 0.4375, 0.4375, 0.4375, 0.4062, 0.4375, 0.375, 0.4375, 0.3438, 0.4375, 0.3125, 0.4375, 0.2812, 0.4375, 0.25, 0.4375, 0.2188, 0.4375, 0.1875, 0.4375, 0.1562, 0.4375, 0.125, 0.4375, 0.09375, 0.4375, 0.0625, 0.4375, 0.03125, 0.4375, 1.0, 0.4375, 0.9687, 0.4375, 0.9375, 0.4375, 0.9062, 0.4375, 0.875, 0.4375, 0.8437, 0.4375, 0.8125, 0.4375, 0.7812, 0.4375, 0.7812, 0.5, 0.7812, 0.5625, 0.75, 0.5625, 0.75, 0.5, 0.7812, 0.4375, 0.7812, 0.5, 0.75, 0.5, 0.75, 0.4375, 0.7188, 0.6875, 0.6875, 0.6875, 0.6562, 0.6875, 0.625, 0.6875, 0.5938, 0.6875, 0.5625, 0.6875, 0.5312, 0.6875, 0.5, 0.6875, 0.4687, 0.6875, 0.4375, 0.6875, 0.4062, 0.6875, 0.375, 0.6875, 0.3438, 0.6875, 0.3125, 0.6875, 0.2812, 0.6875, 0.25, 0.6875, 0.2188, 0.6875, 0.1875, 0.6875, 0.1562, 0.6875, 0.125, 0.6875, 0.09375, 0.6875, 0.0625, 0.6875, 0.03125, 0.6875, 0.0, 0.6875, 0.9687, 0.6875, 0.9375, 0.6875, 0.9062, 0.6875, 0.875, 0.6875, 0.8437, 0.6875, 0.8125, 0.6875, 0.7812, 0.6875, 0.75, 0.6875, 0.7188, 0.6875, 0.6875, 0.6875, 0.6562, 0.6875, 0.625, 0.6875, 0.5938, 0.6875, 0.5625, 0.6875, 0.5312, 0.6875, 0.5, 0.6875, 0.4687, 0.6875, 0.4375, 0.6875, 0.4062, 0.6875, 0.375, 0.6875, 0.3438, 0.6875, 0.3125, 0.6875, 0.2812, 0.6875, 0.25, 0.6875, 0.2188, 0.6875, 0.1875, 0.6875, 0.1562, 0.6875, 0.125, 0.6875, 0.09375, 0.6875, 0.0625, 0.6875, 0.03125, 0.6875, 0.0, 0.6875, 0.9687, 0.6875, 0.9375, 0.6875, 0.9062, 0.6875, 0.875, 0.6875, 0.8437, 0.6875, 0.8125, 0.6875, 0.7812, 0.6875, 0.75, 0.6875, 0.7188, 0.6875, 0.6875, 0.6875, 0.6562, 0.6875, 0.625, 0.6875, 0.5938, 0.6875, 0.5625, 0.6875, 0.5312, 0.6875, 0.5, 0.6875, 0.4687, 0.6875, 0.4375, 0.6875, 0.4062, 0.6875, 0.375, 0.6875, 0.3438, 0.6875, 0.3125, 0.6875, 0.2812, 0.6875, 0.25, 0.6875, 0.2188, 0.6875, 0.1875, 0.6875, 0.1562, 0.6875, 0.125, 0.6875, 0.09375, 0.6875, 0.0625, 0.6875, 0.03125, 0.6875, 0.0, 0.6875, 0.9687, 0.6875, 0.9375, 0.6875, 0.9062, 0.6875, 0.875, 0.6875, 0.8437, 0.6875, 0.8125, 0.6875, 0.7812, 0.6875, 0.75, 0.6875, 0.2188, 0.6875, 0.25, 0.6875, 0.25, 0.6875, 0.2188, 0.6875, 0.2188, 0.6875, 0.25, 0.6875, 0.25, 0.6875, 0.2188, 0.6875, 0.25, 0.6875, 0.2812, 0.6875, 0.2812, 0.6875, 0.25, 0.6875, 0.0, 0.0, 0.0, 0.0, 0.0, 0.0, 0.0, 0.0, 0.0, 0.0, 0.3125, 0.6875, 0.3125, 0.6875, 0.0, 0.0, 0.0, 0.0, 0.0, 0.0, 0.0, 0.0, 0.0, 0.0, 0.0, 0.0, 0.3438, 0.6875, 0.3438, 0.6875, 0.0, 0.0, 0.0, 0.0, 0.0, 0.0, 0.0, 0.0, 0.0, 0.0, 0.0, 0.0, 0.375, 0.6875, 0.375, 0.6875, 0.0, 0.0, 0.0, 0.0, 0.0, 0.0, 0.0, 0.0, 0.0, 0.0, 0.0, 0.0, 0.4062, 0.6875, 0.4062, 0.6875, 0.0, 0.0, 0.0, 0.0, 0.0, 0.0, 0.0, 0.0, 0.0, 0.0, 0.0, 0.0, 0.4375, 0.6875, 0.4375, 0.6875, 0.0, 0.0, 0.0, 0.0, 0.0, 0.0, 0.0, 0.0, 0.0, 0.0, 0.0, 0.0, 0.4687, 0.6875, 0.4687, 0.6875, 0.0, 0.0, 0.0, 0.0, 0.0, 0.0, 0.0, 0.0, 0.0, 0.0, 0.0, 0.0, 0.5, 0.6875, 0.5, 0.6875, 0.0, 0.0, 0.0, 0.0, 0.0, 0.0, 0.0, 0.0, 0.0, 0.0, 0.0, 0.0, 0.5312, 0.6875, 0.5312, 0.6875, 0.0, 0.0, 0.0, 0.0, 0.0, 0.0, 0.0, 0.0, 0.0, 0.0, 0.0, 0.0, 0.5625, 0.6875, 0.5625, 0.6875, 0.0, 0.0, 0.0, 0.0, 0.0, 0.0, 0.0, 0.0, 0.0, 0.0, 0.0, 0.0, 0.5938, 0.6875, 0.5938, 0.6875, 0.0, 0.0, 0.0, 0.0, 0.0, 0.0, 0.0, 0.0, 0.0, 0.0, 0.0, 0.0, 0.625, 0.6875, 0.625, 0.6875, 0.0, 0.0, 0.0, 0.0, 0.0, 0.0, 0.0, 0.0, 0.0, 0.0, 0.0, 0.0, 0.6562, 0.6875, 0.6562, 0.6875, 0.0, 0.0, 0.0, 0.0, 0.0, 0.0, 0.0, 0.0, 0.0, 0.0, 0.0, 0.0, 0.6875, 0.6875, 0.6875, 0.6875, 0.0, 0.0, 0.0, 0.0, 0.0, 0.0, 0.0, 0.0, 0.0, 0.0, 0.0, 0.0, 0.7188, 0.6875, 0.7188, 0.6875, 0.0, 0.0, 0.0, 0.0, 0.0, 0.0, 0.0, 0.0, 0.0, 0.0, 0.0, 0.0, 0.75, 0.6875, 0.75, 0.6875, 0.0, 0.0, 0.0, 0.0, 0.0, 0.0, 0.0, 0.0, 0.0, 0.0, 0.0, 0.0, 0.7812, 0.6875, 0.7812, 0.6875, 0.0, 0.0, 0.0, 0.0, 0.0, 0.0, 0.0, 0.0, 0.0, 0.0, 0.0, 0.0, 0.8125, 0.6875, 0.8125, 0.6875, 0.0, 0.0, 0.0, 0.0, 0.0, 0.0, 0.0, 0.0, 0.0, 0.0, 0.0, 0.0, 0.8437, 0.6875, 0.8437, 0.6875, 0.0, 0.0, 0.0, 0.0, 0.0, 0.0, 0.0, 0.0, 0.0, 0.0, 0.8437, 0.6875, 0.875, 0.6875, 0.875, 0.6875, 0.8437, 0.6875, 0.0, 0.0, 0.0, 0.0, 0.0, 0.0, 0.0, 0.0, 0.875, 0.6875, 0.9062, 0.6875, 0.9062, 0.6875, 0.875, 0.6875, 0.0, 0.0, 0.0, 0.0, 0.0, 0.0, 0.0, 0.0, 0.0, 0.0, 0.9375, 0.6875, 0.9375, 0.6875, 0.0, 0.0, 0.0, 0.0, 0.0, 0.0, 0.0, 0.0, 0.0, 0.0, 0.0, 0.0, 0.9687, 0.6875, 0.9687, 0.6875, 0.0, 0.0, 0.0, 0.0, 0.0, 0.0, 0.0, 0.0, 0.0, 0.0, 0.0, 0.0, 0.0, 0.6875, 0.0, 0.6875, 0.0, 0.0, 0.0, 0.0, 0.0, 0.0, 0.0, 0.0, 0.0, 0.0, 0.0, 0.0, 0.03125, 0.6875, 0.03125, 0.6875, 0.0, 0.0, 0.0, 0.0, 0.0, 0.0, 0.0, 0.0, 0.0, 0.0, 0.03125, 0.6875, 0.0625, 0.6875, 0.0625, 0.6875, 0.03125, 0.6875, 0.0, 0.0, 0.0, 0.0, 0.0, 0.0, 0.0, 0.0, 0.0, 0.0, 0.09375, 0.6875, 0.09375, 0.6875, 0.0, 0.0, 0.0, 0.0, 0.0, 0.0, 0.0, 0.0, 0.0, 0.0, 0.0, 0.0, 0.125, 0.6875, 0.125, 0.6875, 0.0, 0.0, 0.0, 0.0, 0.0, 0.0, 0.0, 0.0, 0.0, 0.0, 0.0, 0.0, 0.1562, 0.6875, 0.1562, 0.6875, 0.0, 0.0, 0.0, 0.0, 0.0, 0.0, 0.0, 0.0, 0.0, 0.0, 0.0, 0.0, 0.1875, 0.6875, 0.1875, 0.6875, 0.0, 0.0, 0.0, 0.0, 0.0, 0.0, 0.0, 0.0, 0.0, 0.0, 0.0, 0.0, 0.2188, 0.6875, 0.2188, 0.6875, 0.0, 0.0, 0.0, 0.0, 0.0, 0.0, 0.0, 0.0, 0.0, 0.0, 0.7188, 0.6875, 0.6875, 0.6875, 0.6562, 0.6875, 0.625, 0.6875, 0.5938, 0.6875, 0.5625, 0.6875, 0.5312, 0.6875, 0.5156, 0.6875, 0.5, 0.6875, 0.4687, 0.6875, 0.4375, 0.6875, 0.4062, 0.6875, 0.375, 0.6875, 0.3438, 0.6875, 0.3125, 0.6875, 0.2969, 0.6875, 0.2812, 0.6875, 0.25, 0.6875, 0.2188, 0.6875, 0.1875, 0.6875, 0.1562, 0.6875, 0.125, 0.6875, 0.09375, 0.6875, 0.0625, 0.6875, 0.03125, 0.6875, 0.0, 0.6875, 0.9687, 0.6875, 0.9375, 0.6875, 0.9062, 0.6875, 0.875, 0.6875, 0.8437, 0.6875, 0.8125, 0.6875, 0.7812, 0.6875, 0.75, 0.6875, 0.25, 0.6875, 0.2188, 0.6875, 0.2188, 0.6875, 0.25, 0.6875, 0.0, 0.0, 0.0, 0.0, 0.0, 0.0, 0.0, 0.0, 0.0, 0.0, 0.0, 0.0, 0.0, 0.0, 0.0, 0.0, 0.0, 0.0, 0.0, 0.0, 0.0, 0.0, 0.0, 0.0, 0.0, 0.0, 0.0, 0.0, 0.0, 0.0, 0.0, 0.0, 0.0, 0.0, 0.0, 0.0, 0.0, 0.0, 0.0, 0.0, 0.0, 0.0, 0.0, 0.0, 0.0, 0.0, 0.0, 0.0, 0.0, 0.0, 0.0, 0.0, 0.0, 0.0, 0.0, 0.0, 0.0, 0.0, 0.0, 0.0, 0.0, 0.0, 0.0, 0.0, 0.0, 0.0, 0.0, 0.0, 0.0, 0.0, 0.0, 0.0, 0.0, 0.0, 0.0, 0.0, 0.0, 0.0, 0.0, 0.0, 0.0, 0.0, 0.0, 0.0, 0.0, 0.0, 0.0, 0.0, 0.0, 0.0, 0.0, 0.0, 0.0, 0.0, 0.0, 0.0, 0.0, 0.0, 0.0, 0.0, 0.0, 0.0, 0.0, 0.0, 0.0, 0.0, 0.0, 0.0, 0.0, 0.0, 0.0, 0.0, 0.0, 0.0, 0.0, 0.0, 0.0, 0.0, 0.0, 0.0, 0.0, 0.0, 0.0, 0.0, 0.0, 0.0, 0.0, 0.0, 0.0, 0.0, 0.0, 0.0, 0.0, 0.0, 0.0, 0.0, 0.0, 0.0, 0.0, 0.0, 0.0, 0.0, 0.0, 0.0, 0.0, 0.0, 0.0, 0.0, 0.0, 0.0, 0.0, 0.0, 0.0, 0.0, 0.0, 0.0, 0.0, 0.0, 0.0, 0.0, 0.0, 0.0, 0.0, 0.0, 0.0, 0.0, 0.0, 0.0, 0.0, 0.0, 0.0, 0.0, 0.0, 0.0, 0.0, 0.0, 0.0, 0.0, 0.0, 0.0, 0.0, 0.0, 0.0, 0.0, 0.0, 0.0, 0.0, 0.0, 0.0, 0.0, 0.0, 0.0, 0.0, 0.0, 0.0, 0.0, 0.0, 0.0, 0.0, 0.0, 0.0, 0.0, 0.0, 0.0, 0.0, 0.0, 0.0, 0.0, 0.0, 0.0, 0.0, 0.0, 0.0, 0.0, 0.0, 0.0, 0.0, 0.0, 0.0, 0.0, 0.0, 0.0, 0.0, 0.0, 0.0, 0.0, 0.0, 0.0, 0.0, 0.0, 0.0, 0.0, 0.0, 0.0, 0.0, 0.0, 0.0, 0.0, 0.0, 0.0, 0.0, 0.0, 0.0, 0.0, 0.0, 0.0, 0.0, 0.0, 0.0, 0.0, 0.0, 0.0, 0.0, 0.0, 0.0, 0.0, 0.0, 0.0, 0.0, 0.0, 0.0, 0.0, 0.0, 0.0, 0.0, 0.0, 0.0, 0.0, 0.0, 0.0, 0.0, 0.0, 0.0, 0.0, 0.0, 0.0, 0.0, 0.0, 0.0, 0.0, 0.0, 0.0, 0.0, 0.0, 0.0, 0.0, 0.0, 0.0, 0.0, 0.0, 0.0, 0.0, 0.0, 0.0, 0.0, 0.0, 0.0, 0.0, 0.0, 0.0, 0.0, 0.0, 0.0, 0.0, 0.0, 0.0, 0.0, 0.0, 0.0, 0.0, 0.0, 0.0, 0.0, 0.0, 0.0, 0.0, 0.0, 0.0, 0.0, 0.0, 0.0, 0.0, 0.0, 0.0, 0.0, 0.0, 0.0, 0.0, 0.0, 0.0, 0.0, 0.0, 0.0, 0.0, 0.0, 0.0, 0.0, 0.0, 0.0, 0.0, 0.0, 0.0, 0.0, 0.0, 0.0, 0.0, 0.0, 0.0, 0.0, 0.0, 0.0, 0.0, 0.0, 0.0, 0.0, 0.0, 0.0, 0.0, 0.0, 0.0, 0.0, 0.0, 0.0, 0.0, 0.0, 0.0, 0.0, 0.0, 0.0, 0.0, 0.0, 0.0, 0.0, 0.0, 0.0, 0.0, 0.0, 0.0, 0.0, 0.0, 0.0, 0.0, 0.0, 0.0, 0.0, 0.0, 0.0, 0.0, 0.0, 0.0, 0.0, 0.0, 0.0, 0.0, 0.0, 0.0, 0.0, 0.0, 0.0, 0.0, 0.0, 0.0, 0.0, 0.0, 0.0, 0.0, 0.0, 0.0, 0.0, 0.0, 0.0, 0.0, 0.0, 0.0, 0.0, 0.0, 0.0, 0.0, 0.0, 0.0, 0.0, 0.0, 0.0, 0.0, 0.0, 0.0, 0.0, 0.0, 0.0, 0.0, 0.0, 0.0, 0.0, 0.0, 0.0, 0.0, 0.0, 0.0, 0.0, 0.0, 0.0, 0.0, 0.0, 0.0, 0.0, 0.0, 0.0, 0.0, 0.0, 0.0, 0.0, 0.0, 0.0, 0.0, 0.0, 0.0, 0.0, 0.0, 0.0, 0.0, 0.0, 0.0, 0.0, 0.0, 0.0, 0.0, 0.0, 0.0, 0.0, 0.0, 0.0, 0.0, 0.0, 0.0, 0.0, 0.0, 0.0, 0.0, 0.0, 0.0, 0.0, 0.0, 0.0, 0.0, 0.0, 0.0, 0.0, 0.0, 0.0, 0.0, 0.0, 0.0, 0.0, 0.0, 0.0, 0.0, 0.0, 0.0, 0.0, 0.0, 0.0, 0.0, 0.0, 0.0, 0.0, 0.0, 0.0, 0.0, 0.0, 0.0, 0.0, 0.0, 0.0, 0.0, 0.0, 0.0, 0.0, 0.0, 0.0, 0.0, 0.0, 0.0, 0.0, 0.0, 0.0, 0.0, 0.0, 0.0, 0.0, 0.0, 0.0, 0.0, 0.0, 0.0, 0.0, 0.0, 0.0, 0.0, 0.0, 0.0, 0.0, 0.0, 0.0, 0.0, 0.0, 0.0, 0.0, 0.0, 0.0, 0.0, 0.0, 0.0, 0.0, 0.0, 0.0, 0.0, 0.0, 0.0, 0.0, 0.0, 0.0, 0.0, 0.0, 0.0, 0.0, 0.0, 0.0, 0.0, 0.0, 0.0, 0.0, 0.0, 0.0, 0.0, 0.0, 0.0, 0.0, 0.0, 0.0, 0.0, 0.0, 0.0, 0.0, 0.0, 0.0, 0.0, 0.0, 0.0, 0.0, 0.0, 0.0, 0.0, 0.0, 0.0, 0.0, 0.0, 0.0, 0.0, 0.0, 0.0, 0.0, 0.0, 0.0, 0.0, 0.0, 0.0, 0.0, 0.0, 0.0, 0.0, 0.0, 0.0, 0.0, 0.0, 0.0, 0.0, 0.0, 0.0, 0.0, 0.0, 0.0, 0.0, 0.0, 0.0, 0.0, 0.0, 0.0, 0.0, 0.0, 0.0, 0.0, 0.0, 0.0, 0.0, 0.0, 0.0, 0.0, 0.0, 0.0, 0.0, 0.0, 0.0, 0.0, 0.0, 0.75, 0.8333, 0.7188, 1.0, 0.6875, 0.8333, 0.7187, 0.0, 0.75, 0.1667, 0.6875, 0.1667, 0.75, 0.3333, 0.75, 0.5, 0.6875, 0.5, 0.6875, 0.3333, 0.75, 0.6667, 0.75, 0.8333, 0.6875, 0.8333, 0.6875, 0.6667, 0.75, 0.1667, 0.75, 0.3333, 0.6875, 0.3333, 0.6875, 0.1667, 0.75, 0.5, 0.75, 0.6667, 0.6875, 0.6667, 0.6875, 0.5, 0.6562, 0.0, 0.6875, 0.1667, 0.625, 0.1667, 0.6875, 0.3333, 0.6875, 0.5, 0.625, 0.5, 0.625, 0.3333, 0.6875, 0.6667, 0.6875, 0.8333, 0.625, 0.8333, 0.625, 0.6667, 0.6875, 0.1667, 0.6875, 0.3333, 0.625, 0.3333, 0.625, 0.1667, 0.6875, 0.5, 0.6875, 0.6667, 0.625, 0.6667, 0.625, 0.5, 0.6875, 0.8333, 0.6562, 1.0, 0.625, 0.8333, 0.625, 0.3333, 0.625, 0.5, 0.5625, 0.5, 0.5625, 0.3333, 0.625, 0.6667, 0.625, 0.8333, 0.5625, 0.8333, 0.5625, 0.6667, 0.625, 0.1667, 0.625, 0.3333, 0.5625, 0.3333, 0.5625, 0.1667, 0.625, 0.5, 0.625, 0.6667, 0.5625, 0.6667, 0.5625, 0.5, 0.625, 0.8333, 0.5938, 1.0, 0.5625, 0.8333, 0.5938, 0.0, 0.625, 0.1667, 0.5625, 0.1667, 0.5625, 0.6667, 0.5625, 0.8333, 0.5, 0.8333, 0.5, 0.6667, 0.5625, 0.1667, 0.5625, 0.3333, 0.5, 0.3333, 0.5, 0.1667, 0.5625, 0.5, 0.5625, 0.6667, 0.5, 0.6667, 0.5, 0.5, 0.5625, 0.8333, 0.5312, 1.0, 0.5, 0.8333, 0.5312, 0.0, 0.5625, 0.1667, 0.5, 0.1667, 0.5625, 0.3333, 0.5625, 0.5, 0.5, 0.5, 0.5, 0.3333, 0.5, 0.1667, 0.5, 0.3333, 0.4375, 0.3333, 0.4375, 0.1667, 0.5, 0.5, 0.5, 0.6667, 0.4375, 0.6667, 0.4375, 0.5, 0.5, 0.8333, 0.4687, 1.0, 0.4375, 0.8333, 0.4687, 0.0, 0.5, 0.1667, 0.4375, 0.1667, 0.5, 0.3333, 0.5, 0.5, 0.4375, 0.5, 0.4375, 0.3333, 0.5, 0.6667, 0.5, 0.8333, 0.4375, 0.8333, 0.4375, 0.6667, 0.4375, 0.1667, 0.4375, 0.3333, 0.375, 0.3333, 0.375, 0.1667, 0.4375, 0.5, 0.4375, 0.6667, 0.375, 0.6667, 0.375, 0.5, 0.4375, 0.8333, 0.4062, 1.0, 0.375, 0.8333, 0.4062, 0.0, 0.4375, 0.1667, 0.375, 0.1667, 0.4375, 0.3333, 0.4375, 0.5, 0.375, 0.5, 0.375, 0.3333, 0.4375, 0.6667, 0.4375, 0.8333, 0.375, 0.8333, 0.375, 0.6667, 0.375, 0.1667, 0.375, 0.3333, 0.3125, 0.3333, 0.3125, 0.1667, 0.375, 0.5, 0.375, 0.6667, 0.3125, 0.6667, 0.3125, 0.5, 0.375, 0.8333, 0.3438, 1.0, 0.3125, 0.8333, 0.3438, 0.0, 0.375, 0.1667, 0.3125, 0.1667, 0.375, 0.3333, 0.375, 0.5, 0.3125, 0.5, 0.3125, 0.3333, 0.375, 0.6667, 0.375, 0.8333, 0.3125, 0.8333, 0.3125, 0.6667, 0.3125, 0.1667, 0.3125, 0.3333, 0.25, 0.3333, 0.25, 0.1667, 0.3125, 0.5, 0.3125, 0.6667, 0.25, 0.6667, 0.25, 0.5, 0.3125, 0.8333, 0.2812, 1.0, 0.25, 0.8333, 0.2812, 0.0, 0.3125, 0.1667, 0.25, 0.1667, 0.3125, 0.3333, 0.3125, 0.5, 0.25, 0.5, 0.25, 0.3333, 0.3125, 0.6667, 0.3125, 0.8333, 0.25, 0.8333, 0.25, 0.6667, 0.25, 0.5, 0.25, 0.6667, 0.1875, 0.6667, 0.1875, 0.5, 0.25, 0.8333, 0.2187, 1.0, 0.1875, 0.8333, 0.2187, 0.0, 0.25, 0.1667, 0.1875, 0.1667, 0.25, 0.3333, 0.25, 0.5, 0.1875, 0.5, 0.1875, 0.3333, 0.25, 0.6667, 0.25, 0.8333, 0.1875, 0.8333, 0.1875, 0.6667, 0.25, 0.1667, 0.25, 0.3333, 0.1875, 0.3333, 0.1875, 0.1667, 0.1875, 0.8333, 0.1562, 1.0, 0.125, 0.8333, 0.1562, 0.0, 0.1875, 0.1667, 0.125, 0.1667, 0.1875, 0.3333, 0.1875, 0.5, 0.125, 0.5, 0.125, 0.3333, 0.1875, 0.6667, 0.1875, 0.8333, 0.125, 0.8333, 0.125, 0.6667, 0.1875, 0.1667, 0.1875, 0.3333, 0.125, 0.3333, 0.125, 0.1667, 0.1875, 0.5, 0.1875, 0.6667, 0.125, 0.6667, 0.125, 0.5, 0.09375, 0.0, 0.125, 0.1667, 0.0625, 0.1667, 0.125, 0.3333, 0.125, 0.5, 0.0625, 0.5, 0.0625, 0.3333, 0.125, 0.6667, 0.125, 0.8333, 0.0625, 0.8333, 0.0625, 0.6667, 0.125, 0.1667, 0.125, 0.3333, 0.0625, 0.3333, 0.0625, 0.1667, 0.125, 0.5, 0.125, 0.6667, 0.0625, 0.6667, 0.0625, 0.5, 0.125, 0.8333, 0.09375, 1.0, 0.0625, 0.8333, 0.03125, 0.0, 0.0625, 0.1667, 0.0, 0.1667, 0.0625, 0.3333, 0.0625, 0.5, 0.0, 0.5, 0.0, 0.3333, 0.0625, 0.6667, 0.0625, 0.8333, 0.0, 0.8333, 0.0, 0.6667, 0.0625, 0.1667, 0.0625, 0.3333, 0.0, 0.3333, 0.0, 0.1667, 0.0625, 0.5, 0.0625, 0.6667, 0.0, 0.6667, 0.0, 0.5, 0.0625, 0.8333, 0.03125, 1.0, 0.0, 0.8333, 0.9687, 0.0, 1.0, 0.1667, 0.9375, 0.1667, 1.0, 0.3333, 1.0, 0.5, 0.9375, 0.5, 0.9375, 0.3333, 1.0, 0.6667, 1.0, 0.8333, 0.9375, 0.8333, 0.9375, 0.6667, 1.0, 0.1667, 1.0, 0.3333, 0.9375, 0.3333, 0.9375, 0.1667, 1.0, 0.5, 1.0, 0.6667, 0.9375, 0.6667, 0.9375, 0.5, 1.0, 0.8333, 0.9687, 1.0, 0.9375, 0.8333, 0.9375, 0.3333, 0.9375, 0.5, 0.875, 0.5, 0.875, 0.3333, 0.9375, 0.6667, 0.9375, 0.8333, 0.875, 0.8333, 0.875, 0.6667, 0.9375, 0.1667, 0.9375, 0.3333, 0.875, 0.3333, 0.875, 0.1667, 0.9375, 0.5, 0.9375, 0.6667, 0.875, 0.6667, 0.875, 0.5, 0.9375, 0.8333, 0.9062, 1.0, 0.875, 0.8333, 0.9062, 0.0, 0.9375, 0.1667, 0.875, 0.1667, 0.875, 0.6667, 0.875, 0.8333, 0.8125, 0.8333, 0.8125, 0.6667, 0.875, 0.1667, 0.875, 0.3333, 0.8125, 0.3333, 0.8125, 0.1667, 0.875, 0.5, 0.875, 0.6667, 0.8125, 0.6667, 0.8125, 0.5, 0.875, 0.8333, 0.8437, 1.0, 0.8125, 0.8333, 0.8437, 0.0, 0.875, 0.1667, 0.8125, 0.1667, 0.875, 0.3333, 0.875, 0.5, 0.8125, 0.5, 0.8125, 0.3333, 0.8125, 0.1667, 0.8125, 0.3333, 0.75, 0.3333, 0.75, 0.1667, 0.8125, 0.5, 0.8125, 0.6667, 0.75, 0.6667, 0.75, 0.5, 0.8125, 0.8333, 0.7812, 1.0, 0.75, 0.8333, 0.7812, 0.0, 0.8125, 0.1667, 0.75, 0.1667, 0.8125, 0.3333, 0.8125, 0.5, 0.75, 0.5, 0.75, 0.3333, 0.8125, 0.6667, 0.8125, 0.8333, 0.75, 0.8333, 0.75, 0.6667, 0.0, 0.0, 0.0, 0.0, 0.0, 0.0, 0.0, 0.0, 0.0, 0.0, 0.0, 0.0, 0.0, 0.0, 0.0, 0.0, 0.0, 0.0, 0.0, 0.0, 0.0, 0.0, 0.0, 0.0, 0.0, 0.0, 0.0, 0.0, 0.0, 0.0, 0.0, 0.0, 0.0, 0.0, 0.0, 0.0, 0.0, 0.0, 0.0, 0.0, 0.0, 0.0, 0.0, 0.0, 0.0, 0.0, 0.0, 0.0, 0.0, 0.0, 0.75, 0.8333, 0.7188, 1.0, 0.6875, 0.8333, 0.75, 0.3333, 0.75, 0.5, 0.6875, 0.5, 0.6875, 0.3333, 0.75, 0.6667, 0.75, 0.8333, 0.6875, 0.8333, 0.6875, 0.6667, 0.75, 0.1667, 0.75, 0.3333, 0.6875, 0.3333, 0.6875, 0.1667, 0.75, 0.5, 0.75, 0.6667, 0.6875, 0.6667, 0.6875, 0.5, 0.6875, 0.3333, 0.6875, 0.5, 0.625, 0.5, 0.625, 0.3333, 0.6875, 0.6667, 0.6875, 0.8333, 0.625, 0.8333, 0.625, 0.6667, 0.6875, 0.1667, 0.6875, 0.3333, 0.625, 0.3333, 0.625, 0.1667, 0.6875, 0.5, 0.6875, 0.6667, 0.625, 0.6667, 0.625, 0.5, 0.6875, 0.8333, 0.6562, 1.0, 0.625, 0.8333, 0.625, 0.3333, 0.625, 0.5, 0.5625, 0.5, 0.5625, 0.3333, 0.625, 0.6667, 0.625, 0.8333, 0.5625, 0.8333, 0.5625, 0.6667, 0.625, 0.1667, 0.625, 0.3333, 0.5625, 0.3333, 0.5625, 0.1667, 0.625, 0.5, 0.625, 0.6667, 0.5625, 0.6667, 0.5625, 0.5, 0.625, 0.8333, 0.5938, 1.0, 0.5625, 0.8333, 0.5625, 0.6667, 0.5625, 0.8333, 0.5, 0.8333, 0.5, 0.6667, 0.5625, 0.1667, 0.5625, 0.3333, 0.5, 0.3333, 0.5, 0.1667, 0.5625, 0.5, 0.5625, 0.6667, 0.5, 0.6667, 0.5, 0.5, 0.5625, 0.8333, 0.5312, 1.0, 0.5, 0.8333, 0.5625, 0.3333, 0.5625, 0.5, 0.5, 0.5, 0.5, 0.3333, 0.5, 0.1667, 0.5, 0.3333, 0.4375, 0.3333, 0.4375, 0.1667, 0.5, 0.5, 0.5, 0.6667, 0.4375, 0.6667, 0.4375, 0.5, 0.5, 0.8333, 0.4687, 1.0, 0.4375, 0.8333, 0.5, 0.3333, 0.5, 0.5, 0.4375, 0.5, 0.4375, 0.3333, 0.5, 0.6667, 0.5, 0.8333, 0.4375, 0.8333, 0.4375, 0.6667, 0.4375, 0.1667, 0.4375, 0.3333, 0.375, 0.3333, 0.375, 0.1667, 0.4375, 0.5, 0.4375, 0.6667, 0.375, 0.6667, 0.375, 0.5, 0.4375, 0.8333, 0.4062, 1.0, 0.375, 0.8333, 0.4375, 0.3333, 0.4375, 0.5, 0.375, 0.5, 0.375, 0.3333, 0.4375, 0.6667, 0.4375, 0.8333, 0.375, 0.8333, 0.375, 0.6667, 0.375, 0.1667, 0.375, 0.3333, 0.3125, 0.3333, 0.3125, 0.1667, 0.375, 0.5, 0.375, 0.6667, 0.3125, 0.6667, 0.3125, 0.5, 0.375, 0.8333, 0.3438, 1.0, 0.3125, 0.8333, 0.375, 0.3333, 0.375, 0.5, 0.3125, 0.5, 0.3125, 0.3333, 0.375, 0.6667, 0.375, 0.8333, 0.3125, 0.8333, 0.3125, 0.6667, 0.3125, 0.1667, 0.3125, 0.3333, 0.25, 0.3333, 0.25, 0.1667, 0.3125, 0.5, 0.3125, 0.6667, 0.25, 0.6667, 0.25, 0.5, 0.3125, 0.8333, 0.2812, 1.0, 0.25, 0.8333, 0.3125, 0.3333, 0.3125, 0.5, 0.25, 0.5, 0.25, 0.3333, 0.3125, 0.6667, 0.3125, 0.8333, 0.25, 0.8333, 0.25, 0.6667, 0.25, 0.5, 0.25, 0.6667, 0.1875, 0.6667, 0.1875, 0.5, 0.25, 0.8333, 0.2187, 1.0, 0.1875, 0.8333, 0.25, 0.3333, 0.25, 0.5, 0.1875, 0.5, 0.1875, 0.3333, 0.25, 0.6667, 0.25, 0.8333, 0.1875, 0.8333, 0.1875, 0.6667, 0.25, 0.1667, 0.25, 0.3333, 0.1875, 0.3333, 0.1875, 0.1667, 0.1875, 0.8333, 0.1562, 1.0, 0.125, 0.8333, 0.1875, 0.3333, 0.1875, 0.5, 0.125, 0.5, 0.125, 0.3333, 0.1875, 0.6667, 0.1875, 0.8333, 0.125, 0.8333, 0.125, 0.6667, 0.1875, 0.1667, 0.1875, 0.3333, 0.125, 0.3333, 0.125, 0.1667, 0.1875, 0.5, 0.1875, 0.6667, 0.125, 0.6667, 0.125, 0.5, 0.125, 0.3333, 0.125, 0.5, 0.0625, 0.5, 0.0625, 0.3333, 0.125, 0.6667, 0.125, 0.8333, 0.0625, 0.8333, 0.0625, 0.6667, 0.125, 0.1667, 0.125, 0.3333, 0.0625, 0.3333, 0.0625, 0.1667, 0.125, 0.5, 0.125, 0.6667, 0.0625, 0.6667, 0.0625, 0.5, 0.125, 0.8333, 0.09375, 1.0, 0.0625, 0.8333, 0.0625, 0.3333, 0.0625, 0.5, 0.0, 0.5, 0.0, 0.3333, 0.0625, 0.6667, 0.0625, 0.8333, 0.0, 0.8333, 0.0, 0.6667, 0.0625, 0.1667, 0.0625, 0.3333, 0.0, 0.3333, 0.0, 0.1667, 0.0625, 0.5, 0.0625, 0.6667, 0.0, 0.6667, 0.0, 0.5, 0.0625, 0.8333, 0.03125, 1.0, 0.0, 0.8333, 1.0, 0.3333, 1.0, 0.5, 0.9375, 0.5, 0.9375, 0.3333, 1.0, 0.6667, 1.0, 0.8333, 0.9375, 0.8333, 0.9375, 0.6667, 1.0, 0.1667, 1.0, 0.3333, 0.9375, 0.3333, 0.9375, 0.1667, 1.0, 0.5, 1.0, 0.6667, 0.9375, 0.6667, 0.9375, 0.5, 1.0, 0.8333, 0.9687, 1.0, 0.9375, 0.8333, 0.9375, 0.3333, 0.9375, 0.5, 0.875, 0.5, 0.875, 0.3333, 0.9375, 0.6667, 0.9375, 0.8333, 0.875, 0.8333, 0.875, 0.6667, 0.9375, 0.1667, 0.9375, 0.3333, 0.875, 0.3333, 0.875, 0.1667, 0.9375, 0.5, 0.9375, 0.6667, 0.875, 0.6667, 0.875, 0.5, 0.9375, 0.8333, 0.9062, 1.0, 0.875, 0.8333, 0.875, 0.6667, 0.875, 0.8333, 0.8125, 0.8333, 0.8125, 0.6667, 0.875, 0.1667, 0.875, 0.3333, 0.8125, 0.3333, 0.8125, 0.1667, 0.875, 0.5, 0.875, 0.6667, 0.8125, 0.6667, 0.8125, 0.5, 0.875, 0.8333, 0.8437, 1.0, 0.8125, 0.8333, 0.875, 0.3333, 0.875, 0.5, 0.8125, 0.5, 0.8125, 0.3333, 0.8125, 0.1667, 0.8125, 0.3333, 0.75, 0.3333, 0.75, 0.1667, 0.8125, 0.5, 0.8125, 0.6667, 0.75, 0.6667, 0.75, 0.5, 0.8125, 0.8333, 0.7812, 1.0, 0.75, 0.8333, 0.8125, 0.3333, 0.8125, 0.5, 0.75, 0.5, 0.75, 0.3333, 0.8125, 0.6667, 0.8125, 0.8333, 0.75, 0.8333, 0.75, 0.6667, 0.75, 0.8333, 0.7188, 1.0, 0.6875, 0.8333, 0.75, 0.3333, 0.75, 0.5, 0.6875, 0.5, 0.6875, 0.3333, 0.75, 0.6667, 0.75, 0.8333, 0.6875, 0.8333, 0.6875, 0.6667, 0.75, 0.1667, 0.75, 0.3333, 0.6875, 0.3333, 0.6875, 0.1667, 0.75, 0.5, 0.75, 0.6667, 0.6875, 0.6667, 0.6875, 0.5, 0.6875, 0.3333, 0.6875, 0.5, 0.625, 0.5, 0.625, 0.3333, 0.6875, 0.6667, 0.6875, 0.8333, 0.625, 0.8333, 0.625, 0.6667, 0.6875, 0.1667, 0.6875, 0.3333, 0.625, 0.3333, 0.625, 0.1667, 0.6875, 0.5, 0.6875, 0.6667, 0.625, 0.6667, 0.625, 0.5, 0.6875, 0.8333, 0.6562, 1.0, 0.625, 0.8333, 0.625, 0.3333, 0.625, 0.5, 0.5625, 0.5, 0.5625, 0.3333, 0.625, 0.6667, 0.625, 0.8333, 0.5625, 0.8333, 0.5625, 0.6667, 0.625, 0.1667, 0.625, 0.3333, 0.5625, 0.3333, 0.5625, 0.1667, 0.625, 0.5, 0.625, 0.6667, 0.5625, 0.6667, 0.5625, 0.5, 0.625, 0.8333, 0.5938, 1.0, 0.5625, 0.8333, 0.5625, 0.6667, 0.5625, 0.8333, 0.5, 0.8333, 0.5, 0.6667, 0.5625, 0.1667, 0.5625, 0.3333, 0.5, 0.3333, 0.5, 0.1667, 0.5625, 0.5, 0.5625, 0.6667, 0.5, 0.6667, 0.5, 0.5, 0.5625, 0.8333, 0.5312, 1.0, 0.5, 0.8333, 0.5625, 0.3333, 0.5625, 0.5, 0.5, 0.5, 0.5, 0.3333, 0.5, 0.1667, 0.5, 0.3333, 0.4375, 0.3333, 0.4375, 0.1667, 0.5, 0.5, 0.5, 0.6667, 0.4375, 0.6667, 0.4375, 0.5, 0.5, 0.8333, 0.4687, 1.0, 0.4375, 0.8333, 0.5, 0.3333, 0.5, 0.5, 0.4375, 0.5, 0.4375, 0.3333, 0.5, 0.6667, 0.5, 0.8333, 0.4375, 0.8333, 0.4375, 0.6667, 0.4375, 0.1667, 0.4375, 0.3333, 0.375, 0.3333, 0.375, 0.1667, 0.4375, 0.5, 0.4375, 0.6667, 0.375, 0.6667, 0.375, 0.5, 0.4375, 0.8333, 0.4062, 1.0, 0.375, 0.8333, 0.4375, 0.3333, 0.4375, 0.5, 0.375, 0.5, 0.375, 0.3333, 0.4375, 0.6667, 0.4375, 0.8333, 0.375, 0.8333, 0.375, 0.6667, 0.375, 0.1667, 0.375, 0.3333, 0.3125, 0.3333, 0.3125, 0.1667, 0.375, 0.5, 0.375, 0.6667, 0.3125, 0.6667, 0.3125, 0.5, 0.375, 0.8333, 0.3438, 1.0, 0.3125, 0.8333, 0.375, 0.3333, 0.375, 0.5, 0.3125, 0.5, 0.3125, 0.3333, 0.375, 0.6667, 0.375, 0.8333, 0.3125, 0.8333, 0.3125, 0.6667, 0.3125, 0.1667, 0.3125, 0.3333, 0.25, 0.3333, 0.25, 0.1667, 0.3125, 0.5, 0.3125, 0.6667, 0.25, 0.6667, 0.25, 0.5, 0.3125, 0.8333, 0.2812, 1.0, 0.25, 0.8333, 0.3125, 0.3333, 0.3125, 0.5, 0.25, 0.5, 0.25, 0.3333, 0.3125, 0.6667, 0.3125, 0.8333, 0.25, 0.8333, 0.25, 0.6667, 0.25, 0.5, 0.25, 0.6667, 0.1875, 0.6667, 0.1875, 0.5, 0.25, 0.8333, 0.2187, 1.0, 0.1875, 0.8333, 0.25, 0.3333, 0.25, 0.5, 0.1875, 0.5, 0.1875, 0.3333, 0.25, 0.6667, 0.25, 0.8333, 0.1875, 0.8333, 0.1875, 0.6667, 0.25, 0.1667, 0.25, 0.3333, 0.1875, 0.3333, 0.1875, 0.1667, 0.1875, 0.8333, 0.1562, 1.0, 0.125, 0.8333, 0.1875, 0.3333, 0.1875, 0.5, 0.125, 0.5, 0.125, 0.3333, 0.1875, 0.6667, 0.1875, 0.8333, 0.125, 0.8333, 0.125, 0.6667, 0.1875, 0.1667, 0.1875, 0.3333, 0.125, 0.3333, 0.125, 0.1667, 0.1875, 0.5, 0.1875, 0.6667, 0.125, 0.6667, 0.125, 0.5, 0.125, 0.3333, 0.125, 0.5, 0.0625, 0.5, 0.0625, 0.3333, 0.125, 0.6667, 0.125, 0.8333, 0.0625, 0.8333, 0.0625, 0.6667, 0.125, 0.1667, 0.125, 0.3333, 0.0625, 0.3333, 0.0625, 0.1667, 0.125, 0.5, 0.125, 0.6667, 0.0625, 0.6667, 0.0625, 0.5, 0.125, 0.8333, 0.09375, 1.0, 0.0625, 0.8333, 0.0625, 0.3333, 0.0625, 0.5, 0.0, 0.5, 0.0, 0.3333, 0.0625, 0.6667, 0.0625, 0.8333, 0.0, 0.8333, 0.0, 0.6667, 0.0625, 0.1667, 0.0625, 0.3333, 0.0, 0.3333, 0.0, 0.1667, 0.0625, 0.5, 0.0625, 0.6667, 0.0, 0.6667, 0.0, 0.5, 0.0625, 0.8333, 0.03125, 1.0, 0.0, 0.8333, 1.0, 0.3333, 1.0, 0.5, 0.9375, 0.5, 0.9375, 0.3333, 1.0, 0.6667, 1.0, 0.8333, 0.9375, 0.8333, 0.9375, 0.6667, 1.0, 0.1667, 1.0, 0.3333, 0.9375, 0.3333, 0.9375, 0.1667, 1.0, 0.5, 1.0, 0.6667, 0.9375, 0.6667, 0.9375, 0.5, 1.0, 0.8333, 0.9687, 1.0, 0.9375, 0.8333, 0.9375, 0.3333, 0.9375, 0.5, 0.875, 0.5, 0.875, 0.3333, 0.9375, 0.6667, 0.9375, 0.8333, 0.875, 0.8333, 0.875, 0.6667, 0.9375, 0.1667, 0.9375, 0.3333, 0.875, 0.3333, 0.875, 0.1667, 0.9375, 0.5, 0.9375, 0.6667, 0.875, 0.6667, 0.875, 0.5, 0.9375, 0.8333, 0.9062, 1.0, 0.875, 0.8333, 0.875, 0.6667, 0.875, 0.8333, 0.8125, 0.8333, 0.8125, 0.6667, 0.875, 0.1667, 0.875, 0.3333, 0.8125, 0.3333, 0.8125, 0.1667, 0.875, 0.5, 0.875, 0.6667, 0.8125, 0.6667, 0.8125, 0.5, 0.875, 0.8333, 0.8437, 1.0, 0.8125, 0.8333, 0.875, 0.3333, 0.875, 0.5, 0.8125, 0.5, 0.8125, 0.3333, 0.8125, 0.1667, 0.8125, 0.3333, 0.75, 0.3333, 0.75, 0.1667, 0.8125, 0.5, 0.8125, 0.6667, 0.75, 0.6667, 0.75, 0.5, 0.8125, 0.8333, 0.7812, 1.0, 0.75, 0.8333, 0.8125, 0.3333, 0.8125, 0.5, 0.75, 0.5, 0.75, 0.3333, 0.8125, 0.6667, 0.8125, 0.8333, 0.75, 0.8333, 0.75, 0.6667, 0.75, 0.8333, 0.7188, 1.0, 0.6875, 0.8333, 0.75, 0.3333, 0.75, 0.5, 0.6875, 0.5, 0.6875, 0.3333, 0.75, 0.6667, 0.75, 0.8333, 0.6875, 0.8333, 0.6875, 0.6667, 0.75, 0.1667, 0.75, 0.3333, 0.6875, 0.3333, 0.6875, 0.1667, 0.75, 0.5, 0.75, 0.6667, 0.6875, 0.6667, 0.6875, 0.5, 0.6875, 0.3333, 0.6875, 0.5, 0.625, 0.5, 0.625, 0.3333, 0.6875, 0.6667, 0.6875, 0.8333, 0.625, 0.8333, 0.625, 0.6667, 0.6875, 0.1667, 0.6875, 0.3333, 0.625, 0.3333, 0.625, 0.1667, 0.6875, 0.5, 0.6875, 0.6667, 0.625, 0.6667, 0.625, 0.5, 0.6875, 0.8333, 0.6562, 1.0, 0.625, 0.8333, 0.625, 0.3333, 0.625, 0.5, 0.5625, 0.5, 0.5625, 0.3333, 0.625, 0.6667, 0.625, 0.8333, 0.5625, 0.8333, 0.5625, 0.6667, 0.625, 0.1667, 0.625, 0.3333, 0.5625, 0.3333, 0.5625, 0.1667, 0.625, 0.5, 0.625, 0.6667, 0.5625, 0.6667, 0.5625, 0.5, 0.625, 0.8333, 0.5938, 1.0, 0.5625, 0.8333, 0.5625, 0.6667, 0.5625, 0.8333, 0.5, 0.8333, 0.5, 0.6667, 0.5625, 0.1667, 0.5625, 0.3333, 0.5, 0.3333, 0.5, 0.1667, 0.5625, 0.5, 0.5625, 0.6667, 0.5, 0.6667, 0.5, 0.5, 0.5625, 0.8333, 0.5312, 1.0, 0.5, 0.8333, 0.5625, 0.3333, 0.5625, 0.5, 0.5, 0.5, 0.5, 0.3333, 0.5, 0.1667, 0.5, 0.3333, 0.4375, 0.3333, 0.4375, 0.1667, 0.5, 0.5, 0.5, 0.6667, 0.4375, 0.6667, 0.4375, 0.5, 0.5, 0.8333, 0.4687, 1.0, 0.4375, 0.8333, 0.5, 0.3333, 0.5, 0.5, 0.4375, 0.5, 0.4375, 0.3333, 0.5, 0.6667, 0.5, 0.8333, 0.4375, 0.8333, 0.4375, 0.6667, 0.4375, 0.1667, 0.4375, 0.3333, 0.375, 0.3333, 0.375, 0.1667, 0.4375, 0.5, 0.4375, 0.6667, 0.375, 0.6667, 0.375, 0.5, 0.4375, 0.8333, 0.4062, 1.0, 0.375, 0.8333, 0.4375, 0.3333, 0.4375, 0.5, 0.375, 0.5, 0.375, 0.3333, 0.4375, 0.6667, 0.4375, 0.8333, 0.375, 0.8333, 0.375, 0.6667, 0.375, 0.1667, 0.375, 0.3333, 0.3125, 0.3333, 0.3125, 0.1667, 0.375, 0.5, 0.375, 0.6667, 0.3125, 0.6667, 0.3125, 0.5, 0.375, 0.8333, 0.3438, 1.0, 0.3125, 0.8333, 0.375, 0.3333, 0.375, 0.5, 0.3125, 0.5, 0.3125, 0.3333, 0.375, 0.6667, 0.375, 0.8333, 0.3125, 0.8333, 0.3125, 0.6667, 0.3125, 0.1667, 0.3125, 0.3333, 0.25, 0.3333, 0.25, 0.1667, 0.3125, 0.5, 0.3125, 0.6667, 0.25, 0.6667, 0.25, 0.5, 0.3125, 0.8333, 0.2812, 1.0, 0.25, 0.8333, 0.3125, 0.3333, 0.3125, 0.5, 0.25, 0.5, 0.25, 0.3333, 0.3125, 0.6667, 0.3125, 0.8333, 0.25, 0.8333, 0.25, 0.6667, 0.25, 0.5, 0.25, 0.6667, 0.1875, 0.6667, 0.1875, 0.5, 0.25, 0.8333, 0.2187, 1.0, 0.1875, 0.8333, 0.25, 0.3333, 0.25, 0.5, 0.1875, 0.5, 0.1875, 0.3333, 0.25, 0.6667, 0.25, 0.8333, 0.1875, 0.8333, 0.1875, 0.6667, 0.25, 0.1667, 0.25, 0.3333, 0.1875, 0.3333, 0.1875, 0.1667, 0.1875, 0.8333, 0.1562, 1.0, 0.125, 0.8333, 0.1875, 0.3333, 0.1875, 0.5, 0.125, 0.5, 0.125, 0.3333, 0.1875, 0.6667, 0.1875, 0.8333, 0.125, 0.8333, 0.125, 0.6667, 0.1875, 0.1667, 0.1875, 0.3333, 0.125, 0.3333, 0.125, 0.1667, 0.1875, 0.5, 0.1875, 0.6667, 0.125, 0.6667, 0.125, 0.5, 0.125, 0.3333, 0.125, 0.5, 0.0625, 0.5, 0.0625, 0.3333, 0.125, 0.6667, 0.125, 0.8333, 0.0625, 0.8333, 0.0625, 0.6667, 0.125, 0.1667, 0.125, 0.3333, 0.0625, 0.3333, 0.0625, 0.1667, 0.125, 0.5, 0.125, 0.6667, 0.0625, 0.6667, 0.0625, 0.5, 0.125, 0.8333, 0.09375, 1.0, 0.0625, 0.8333, 0.0625, 0.3333, 0.0625, 0.5, 0.0, 0.5, 0.0, 0.3333, 0.0625, 0.6667, 0.0625, 0.8333, 0.0, 0.8333, 0.0, 0.6667, 0.0625, 0.1667, 0.0625, 0.3333, 0.0, 0.3333, 0.0, 0.1667, 0.0625, 0.5, 0.0625, 0.6667, 0.0, 0.6667, 0.0, 0.5, 0.0625, 0.8333, 0.03125, 1.0, 0.0, 0.8333, 1.0, 0.3333, 1.0, 0.5, 0.9375, 0.5, 0.9375, 0.3333, 1.0, 0.6667, 1.0, 0.8333, 0.9375, 0.8333, 0.9375, 0.6667, 1.0, 0.1667, 1.0, 0.3333, 0.9375, 0.3333, 0.9375, 0.1667, 1.0, 0.5, 1.0, 0.6667, 0.9375, 0.6667, 0.9375, 0.5, 1.0, 0.8333, 0.9687, 1.0, 0.9375, 0.8333, 0.9375, 0.3333, 0.9375, 0.5, 0.875, 0.5, 0.875, 0.3333, 0.9375, 0.6667, 0.9375, 0.8333, 0.875, 0.8333, 0.875, 0.6667, 0.9375, 0.1667, 0.9375, 0.3333, 0.875, 0.3333, 0.875, 0.1667, 0.9375, 0.5, 0.9375, 0.6667, 0.875, 0.6667, 0.875, 0.5, 0.9375, 0.8333, 0.9062, 1.0, 0.875, 0.8333, 0.875, 0.6667, 0.875, 0.8333, 0.8125, 0.8333, 0.8125, 0.6667, 0.875, 0.1667, 0.875, 0.3333, 0.8125, 0.3333, 0.8125, 0.1667, 0.875, 0.5, 0.875, 0.6667, 0.8125, 0.6667, 0.8125, 0.5, 0.875, 0.8333, 0.8437, 1.0, 0.8125, 0.8333, 0.875, 0.3333, 0.875, 0.5, 0.8125, 0.5, 0.8125, 0.3333, 0.8125, 0.1667, 0.8125, 0.3333, 0.75, 0.3333, 0.75, 0.1667, 0.8125, 0.5, 0.8125, 0.6667, 0.75, 0.6667, 0.75, 0.5, 0.8125, 0.8333, 0.7812, 1.0, 0.75, 0.8333, 0.8125, 0.3333, 0.8125, 0.5, 0.75, 0.5, 0.75, 0.3333, 0.8125, 0.6667, 0.8125, 0.8333, 0.75, 0.8333, 0.75, 0.6667, 0.75, 0.8333, 0.7188, 1.0, 0.6875, 0.8333, 0.75, 0.3333, 0.75, 0.5, 0.6875, 0.5, 0.6875, 0.3333, 0.75, 0.6667, 0.75, 0.8333, 0.6875, 0.8333, 0.6875, 0.6667, 0.75, 0.1667, 0.75, 0.3333, 0.6875, 0.3333, 0.6875, 0.1667, 0.75, 0.5, 0.75, 0.6667, 0.6875, 0.6667, 0.6875, 0.5, 0.6875, 0.3333, 0.6875, 0.5, 0.625, 0.5, 0.625, 0.3333, 0.6875, 0.6667, 0.6875, 0.8333, 0.625, 0.8333, 0.625, 0.6667, 0.6875, 0.1667, 0.6875, 0.3333, 0.625, 0.3333, 0.625, 0.1667, 0.6875, 0.5, 0.6875, 0.6667, 0.625, 0.6667, 0.625, 0.5, 0.6875, 0.8333, 0.6562, 1.0, 0.625, 0.8333, 0.625, 0.3333, 0.625, 0.5, 0.5625, 0.5, 0.5625, 0.3333, 0.625, 0.6667, 0.625, 0.8333, 0.5625, 0.8333, 0.5625, 0.6667, 0.625, 0.1667, 0.625, 0.3333, 0.5625, 0.3333, 0.5625, 0.1667, 0.625, 0.5, 0.625, 0.6667, 0.5625, 0.6667, 0.5625, 0.5, 0.625, 0.8333, 0.5938, 1.0, 0.5625, 0.8333, 0.5625, 0.6667, 0.5625, 0.8333, 0.5, 0.8333, 0.5, 0.6667, 0.5625, 0.1667, 0.5625, 0.3333, 0.5, 0.3333, 0.5, 0.1667, 0.5625, 0.5, 0.5625, 0.6667, 0.5, 0.6667, 0.5, 0.5, 0.5625, 0.8333, 0.5312, 1.0, 0.5, 0.8333, 0.5625, 0.3333, 0.5625, 0.5, 0.5, 0.5, 0.5, 0.3333, 0.5, 0.1667, 0.5, 0.3333, 0.4375, 0.3333, 0.4375, 0.1667, 0.5, 0.5, 0.5, 0.6667, 0.4375, 0.6667, 0.4375, 0.5, 0.5, 0.8333, 0.4687, 1.0, 0.4375, 0.8333, 0.5, 0.3333, 0.5, 0.5, 0.4375, 0.5, 0.4375, 0.3333, 0.5, 0.6667, 0.5, 0.8333, 0.4375, 0.8333, 0.4375, 0.6667, 0.4375, 0.1667, 0.4375, 0.3333, 0.375, 0.3333, 0.375, 0.1667, 0.4375, 0.5, 0.4375, 0.6667, 0.375, 0.6667, 0.375, 0.5, 0.4375, 0.8333, 0.4062, 1.0, 0.375, 0.8333, 0.4375, 0.3333, 0.4375, 0.5, 0.375, 0.5, 0.375, 0.3333, 0.4375, 0.6667, 0.4375, 0.8333, 0.375, 0.8333, 0.375, 0.6667, 0.375, 0.1667, 0.375, 0.3333, 0.3125, 0.3333, 0.3125, 0.1667, 0.375, 0.5, 0.375, 0.6667, 0.3125, 0.6667, 0.3125, 0.5, 0.375, 0.8333, 0.3438, 1.0, 0.3125, 0.8333, 0.375, 0.3333, 0.375, 0.5, 0.3125, 0.5, 0.3125, 0.3333, 0.375, 0.6667, 0.375, 0.8333, 0.3125, 0.8333, 0.3125, 0.6667, 0.3125, 0.1667, 0.3125, 0.3333, 0.25, 0.3333, 0.25, 0.1667, 0.3125, 0.5, 0.3125, 0.6667, 0.25, 0.6667, 0.25, 0.5, 0.3125, 0.8333, 0.2812, 1.0, 0.25, 0.8333, 0.3125, 0.3333, 0.3125, 0.5, 0.25, 0.5, 0.25, 0.3333, 0.3125, 0.6667, 0.3125, 0.8333, 0.25, 0.8333, 0.25, 0.6667, 0.25, 0.5, 0.25, 0.6667, 0.1875, 0.6667, 0.1875, 0.5, 0.25, 0.8333, 0.2187, 1.0, 0.1875, 0.8333, 0.25, 0.3333, 0.25, 0.5, 0.1875, 0.5, 0.1875, 0.3333, 0.25, 0.6667, 0.25, 0.8333, 0.1875, 0.8333, 0.1875, 0.6667, 0.25, 0.1667, 0.25, 0.3333, 0.1875, 0.3333, 0.1875, 0.1667, 0.1875, 0.8333, 0.1562, 1.0, 0.125, 0.8333, 0.1875, 0.3333, 0.1875, 0.5, 0.125, 0.5, 0.125, 0.3333, 0.1875, 0.6667, 0.1875, 0.8333, 0.125, 0.8333, 0.125, 0.6667, 0.1875, 0.1667, 0.1875, 0.3333, 0.125, 0.3333, 0.125, 0.1667, 0.1875, 0.5, 0.1875, 0.6667, 0.125, 0.6667, 0.125, 0.5, 0.125, 0.3333, 0.125, 0.5, 0.0625, 0.5, 0.0625, 0.3333, 0.125, 0.6667, 0.125, 0.8333, 0.0625, 0.8333, 0.0625, 0.6667, 0.125, 0.1667, 0.125, 0.3333, 0.0625, 0.3333, 0.0625, 0.1667, 0.125, 0.5, 0.125, 0.6667, 0.0625, 0.6667, 0.0625, 0.5, 0.125, 0.8333, 0.09375, 1.0, 0.0625, 0.8333, 0.0625, 0.3333, 0.0625, 0.5, 0.0, 0.5, 0.0, 0.3333, 0.0625, 0.6667, 0.0625, 0.8333, 0.0, 0.8333, 0.0, 0.6667, 0.0625, 0.1667, 0.0625, 0.3333, 0.0, 0.3333, 0.0, 0.1667, 0.0625, 0.5, 0.0625, 0.6667, 0.0, 0.6667, 0.0, 0.5, 0.0625, 0.8333, 0.03125, 1.0, 0.0, 0.8333, 1.0, 0.3333, 1.0, 0.5, 0.9375, 0.5, 0.9375, 0.3333, 1.0, 0.6667, 1.0, 0.8333, 0.9375, 0.8333, 0.9375, 0.6667, 1.0, 0.1667, 1.0, 0.3333, 0.9375, 0.3333, 0.9375, 0.1667, 1.0, 0.5, 1.0, 0.6667, 0.9375, 0.6667, 0.9375, 0.5, 1.0, 0.8333, 0.9687, 1.0, 0.9375, 0.8333, 0.9375, 0.3333, 0.9375, 0.5, 0.875, 0.5, 0.875, 0.3333, 0.9375, 0.6667, 0.9375, 0.8333, 0.875, 0.8333, 0.875, 0.6667, 0.9375, 0.1667, 0.9375, 0.3333, 0.875, 0.3333, 0.875, 0.1667, 0.9375, 0.5, 0.9375, 0.6667, 0.875, 0.6667, 0.875, 0.5, 0.9375, 0.8333, 0.9062, 1.0, 0.875, 0.8333, 0.875, 0.6667, 0.875, 0.8333, 0.8125, 0.8333, 0.8125, 0.6667, 0.875, 0.1667, 0.875, 0.3333, 0.8125, 0.3333, 0.8125, 0.1667, 0.875, 0.5, 0.875, 0.6667, 0.8125, 0.6667, 0.8125, 0.5, 0.875, 0.8333, 0.8437, 1.0, 0.8125, 0.8333, 0.875, 0.3333, 0.875, 0.5, 0.8125, 0.5, 0.8125, 0.3333, 0.8125, 0.1667, 0.8125, 0.3333, 0.75, 0.3333, 0.75, 0.1667, 0.8125, 0.5, 0.8125, 0.6667, 0.75, 0.6667, 0.75, 0.5, 0.8125, 0.8333, 0.7812, 1.0, 0.75, 0.8333, 0.8125, 0.3333, 0.8125, 0.5, 0.75, 0.5, 0.75, 0.3333, 0.8125, 0.6667, 0.8125, 0.8333, 0.75, 0.8333, 0.75, 0.6667, 0.0, 0.0, 0.0, 0.0, 0.0, 0.0, 0.0, 0.0, 0.0, 0.0, 0.0, 0.0, 0.0, 0.0, 0.0, 0.0, 0.0, 0.0, 0.0, 0.0, 0.0, 0.0, 0.0, 0.0, 0.0, 0.0, 0.0, 0.0, 0.0, 0.0, 0.0, 0.0, 0.0, 0.0, 0.0, 0.0, 0.0, 0.0, 0.0, 0.0, 0.0, 0.0, 0.0, 0.0, 0.0, 0.0, 0.0, 0.0])
me_kula.update()

# ---- objects
ob_kula = bpy.data.objects.new('Kula', me_kula)

# ---- transforms, parenting, visibility, modifiers, constraints
ob_kula.location = (0.0, 0.0, 0.0)

# ---- collection membership
col_collection.objects.link(ob_kula)

# ---- scene / render settings (as saved in the file)
scene.frame_start = 1; scene.frame_end = 250; scene.frame_set(1)
scene.render.engine = 'BLENDER_EEVEE_NEXT'
scene.cycles.sampling_pattern = 'TABULATED_SOBOL'
scene.cycles.use_light_tree = False
scene.view_settings.view_transform = 'Filmic'
bpy.context.view_layer.update()

# ---- added for rendering (the .blend has no active camera and no usable light): camera, sun
cam_auto = bpy.data.cameras.new('AutoCamera')
cam_auto.lens = 50.0
cam_auto.sensor_width = 36.0
cam_auto.clip_end = 1000.0
ob_auto_camera = bpy.data.objects.new('AutoCamera', cam_auto)
scene.collection.objects.link(ob_auto_camera)
ob_auto_camera.location = (4.07548, -4.89057, 4.9857)
ob_auto_camera.rotation_euler = (1.09748, -7.21219e-08, 0.694738)
scene.camera = ob_auto_camera
light_auto_sun = bpy.data.lights.new('AutoSun', 'SUN')
light_auto_sun.energy = 3.0
light_auto_sun.angle = 0.0523599
ob_auto_sun = bpy.data.objects.new('AutoSun', light_auto_sun)
scene.collection.objects.link(ob_auto_sun)
ob_auto_sun.rotation_euler = (0.872665, 0.174533, 0.523599)
bpy.context.view_layer.update()
